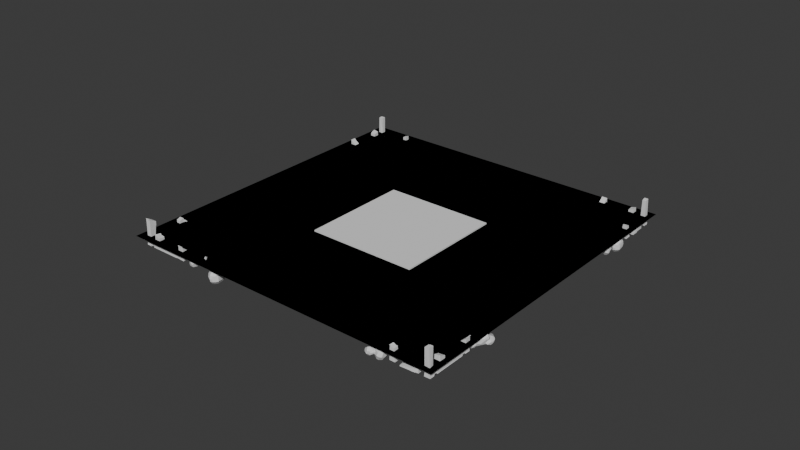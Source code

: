 # Source: everything.blend  (saved by Blender 4.4.32; exported with 4.5.12 LTS)
import bpy
from mathutils import Matrix  # noqa: F401  (used for matrix-valued properties, if any)

bpy.ops.wm.read_factory_settings(use_empty=True)
scene = bpy.context.scene
scene.name = 'Scene'

# ---- collections
col_props_visual = bpy.data.collections.new('props.visual'); scene.collection.children.link(col_props_visual)
col_ground_visual = bpy.data.collections.new('ground_visual'); scene.collection.children.link(col_ground_visual)
col_ground_collision = bpy.data.collections.new('ground_collision'); scene.collection.children.link(col_ground_collision)

# ---- node groups
ng_smooth_by_angle = bpy.data.node_groups.new('Smooth by Angle', 'GeometryNodeTree')
_s = ng_smooth_by_angle.interface.new_socket(name='Mesh', in_out='OUTPUT', socket_type='NodeSocketGeometry')
_s = ng_smooth_by_angle.interface.new_socket(name='Mesh', in_out='INPUT', socket_type='NodeSocketGeometry')
_s = ng_smooth_by_angle.interface.new_socket(name='Angle', in_out='INPUT', socket_type='NodeSocketFloat')
_s.subtype = 'ANGLE'
_s.default_value = 0.5236
_s.min_value = 0.0
_s.max_value = 3.142
_s.description = 'Maximum face angle for smooth edges'
_s = ng_smooth_by_angle.interface.new_socket(name='Ignore Sharpness', in_out='INPUT', socket_type='NodeSocketBool')
_s.force_non_field = True
ng_smooth_by_angle.description = 'Set the sharpness of mesh edges based on the angle between the neighboring faces'
ng_smooth_by_angle.is_modifier = True
_N = ng_smooth_by_angle.nodes; _L = ng_smooth_by_angle.links
n0 = _N.new('GeometryNodeSetShadeSmooth'); n0.name = 'Set Shade Smooth'; n0.location = (120, -80)
n0.domain = 'EDGE'
n1 = _N.new('GeometryNodeSetShadeSmooth'); n1.name = 'Set Shade Smooth.001'; n1.location = (300, -80)
n2 = _N.new('NodeGroupOutput'); n2.name = 'Group Output'; n2.location = (480, -80)
n3 = _N.new('GeometryNodeInputMeshEdgeAngle'); n3.name = 'Edge Angle'; n3.location = (-440, -240)
n4 = _N.new('NodeGroupInput'); n4.name = 'Group Input'; n4.location = (-80, -80)
n5 = _N.new('GeometryNodeInputEdgeSmooth'); n5.name = 'Is Edge Smooth'; n5.location = (-260, -120)
n6 = _N.new('GeometryNodeInputShadeSmooth'); n6.name = 'Is Shade Smooth'; n6.location = (-440, -397)
n7 = _N.new('FunctionNodeCompare'); n7.name = 'Compare'; n7.location = (-260, -260)
n7.operation = 'LESS_EQUAL'
n7.inputs[6].default_value = (0.0, 0.0, 0.0, 0.0)
n7.inputs[7].default_value = (0.0, 0.0, 0.0, 0.0)
n8 = _N.new('FunctionNodeBooleanMath'); n8.name = 'Boolean Math.001'; n8.location = (-80, -260)
n9 = _N.new('NodeGroupInput'); n9.name = 'Group Input.001'; n9.location = (-440, -329)
n10 = _N.new('NodeGroupInput'); n10.name = 'Group Input.002'; n10.location = (-259, -189)
n11 = _N.new('FunctionNodeBooleanMath'); n11.name = 'Boolean Math'; n11.location = (-80, -149)
n11.operation = 'OR'
n12 = _N.new('FunctionNodeBooleanMath'); n12.name = 'Boolean Math.002'; n12.location = (-260, -380)
n12.operation = 'OR'
n13 = _N.new('NodeGroupInput'); n13.name = 'Group Input.003'; n13.location = (-440, -460)
_L.new(n3.outputs[0], n7.inputs[0])
_L.new(n1.outputs[0], n2.inputs[0])
_L.new(n9.outputs[1], n7.inputs[1])
_L.new(n7.outputs[0], n8.inputs[0])
_L.new(n4.outputs[0], n0.inputs[0])
_L.new(n0.outputs[0], n1.inputs[0])
_L.new(n8.outputs[0], n0.inputs[2])
_L.new(n10.outputs[2], n11.inputs[1])
_L.new(n5.outputs[0], n11.inputs[0])
_L.new(n11.outputs[0], n0.inputs[1])
_L.new(n13.outputs[2], n12.inputs[1])
_L.new(n6.outputs[0], n12.inputs[0])
_L.new(n12.outputs[0], n8.inputs[1])
n2.is_active_output = True

# ---- world
world_world = bpy.data.worlds.new('World'); scene.world = world_world
world_world.use_nodes = True; world_world.node_tree.nodes.clear()
_N = world_world.node_tree.nodes; _L = world_world.node_tree.links
n0 = _N.new('ShaderNodeOutputWorld'); n0.name = 'World Output'; n0.location = (300, 300)
n1 = _N.new('ShaderNodeBackground'); n1.name = 'Background'; n1.location = (10, 300)
n1.inputs[0].default_value = (0.05088, 0.05088, 0.05088, 1.0)
_L.new(n1.outputs[0], n0.inputs[0])
n0.is_active_output = True
world_world.color = (0.05088, 0.05088, 0.05088)
world_world.sun_shadow_jitter_overblur = 0.0

# ---- meshes
me_cube_002 = bpy.data.meshes.new('Cube.002')
me_cube_002.from_pydata([(-1.0, -1.0, -1.0), (-1.0, -1.0, 1.0), (-1.107, 1.254, -1.075), (-1.107, 1.254, 0.9246), (1.0, -1.0, -1.0), (1.0, -1.0, 1.0), (0.8926, 1.254, -1.075), (0.8926, 1.254, 0.9246), (-1.062, 0.88, -0.392), (-1.062, 0.88, 0.9897), (-1.062, 2.262, -0.392), (-1.062, 2.262, 0.9897), (0.3201, 0.88, -0.392), (0.3201, 0.88, 0.9897), (0.3201, 2.262, -0.392), (0.3201, 2.262, 0.9897), (-0.6515, 2.005, -0.782), (-0.8993, 1.75, 0.6715), (-0.6515, 3.699, -0.782), (-0.5743, 3.785, 1.072), (1.043, 2.005, -0.782), (1.022, 1.993, 0.4893), (1.043, 3.699, -0.782), (1.022, 3.688, 0.4893), (12.9, -11.86, -1.039), (12.9, -11.86, 0.9701), (9.795, -11.31, -1.115), (9.795, -11.31, 0.8944), (13.37, -9.68, -1.039), (13.37, -9.68, 0.9701), (10.27, -9.128, -1.115), (10.27, -9.128, 0.8944), (10.32, -11.37, -0.4285), (10.32, -11.37, 0.9598), (8.43, -10.96, -0.4285), (8.43, -10.96, 0.9598), (10.64, -9.862, -0.4285), (10.64, -9.862, 0.9598), (8.757, -9.452, -0.4285), (8.757, -9.452, 0.9598), (8.878, -10.59, -0.7952), (9.167, -10.93, 0.6401), (6.565, -10.08, -0.7952), (6.466, -9.974, 1.042), (9.279, -8.741, -0.7952), (9.29, -8.768, 0.457), (6.966, -8.239, -0.7952), (6.977, -8.265, 0.457), (45.24, -19.2, -1.039), (45.24, -19.2, 0.9701), (42.14, -18.65, -1.115), (42.14, -18.65, 0.8944), (45.71, -17.02, -1.039), (45.71, -17.02, 0.9701), (42.61, -16.47, -1.115), (42.61, -16.47, 0.8944), (43.32, -19.65, -0.8444), (43.32, -19.65, 1.304), (40.01, -19.06, -0.9254), (40.01, -19.06, 1.223), (43.83, -17.33, -0.8444), (43.83, -17.33, 1.304), (40.51, -16.74, -0.9254), (40.51, -16.74, 1.223), (41.81, -18.18, -0.2423), (41.81, -18.18, 1.176), (39.62, -17.79, -0.2958), (39.62, -17.79, 1.123), (42.15, -16.64, -0.2423), (42.15, -16.64, 1.176), (39.96, -16.25, -0.2958), (39.96, -16.25, 1.123), (56.52, -6.673, -1.428), (56.52, -6.673, 0.8697), (52.97, -6.041, -1.514), (52.97, -6.041, 0.7831), (57.06, -4.183, -1.428), (57.06, -4.183, 0.8697), (53.51, -3.552, -1.514), (53.51, -3.552, 0.7831), (53.64, -8.298, 1.818), (55.8, -6.677, 1.767), (52.03, -6.407, 0.5389), (54.2, -4.786, 0.4878), (54.4, -9.385, 0.5961), (56.56, -7.764, 0.545), (52.79, -7.495, -0.6835), (54.95, -5.873, -0.7346), (54.64, -11.39, 0.3084), (55.9, -9.703, 1.587), (51.97, -9.826, 0.4918), (53.23, -8.142, 1.771), (55.32, -10.13, -0.8916), (56.57, -8.443, 0.3872), (52.64, -8.567, -0.7082), (53.9, -6.883, 0.5707), (63.69, 25.31, -0.46), (63.9, 26.26, 1.411), (60.6, 25.83, -0.5004), (60.81, 26.78, 1.37), (64.13, 27.33, -1.019), (64.34, 28.29, 0.8515), (61.04, 27.85, -1.06), (61.25, 28.81, 0.8111), (64.34, 26.81, 0.1346), (64.05, 24.66, -0.6031), (61.77, 27.52, -0.2589), (61.48, 25.36, -0.9965), (63.85, 26.07, 1.358), (63.56, 23.91, 0.62), (61.28, 26.78, 0.9642), (60.99, 24.62, 0.2265), (54.65, 37.03, 0.8903), (54.07, 36.05, 0.2075), (56.2, 36.75, 0.4758), (55.62, 35.77, -0.207), (54.47, 37.9, 0.3241), (53.88, 36.92, -0.3587), (56.02, 37.62, -0.09047), (55.43, 36.64, -0.7733), (54.65, 38.34, 1.776), (53.61, 36.09, 0.768), (55.63, 37.59, 0.04576), (54.6, 35.34, -0.9623), (52.92, 39.6, 1.243), (51.88, 37.35, 0.2349), (53.9, 38.85, -0.4873), (52.86, 36.6, -1.495), (53.17, 38.43, 1.023), (51.32, 36.47, 0.525), (55.2, 38.15, 0.1923), (53.34, 36.19, -0.3058), (51.98, 39.69, 0.1702), (50.13, 37.73, -0.3279), (54.01, 39.41, -0.6606), (52.15, 37.45, -1.159), (19.8, 43.69, -1.039), (19.8, 43.69, 0.9701), (16.7, 44.24, -1.115), (16.7, 44.24, 0.8944), (20.28, 45.87, -1.039), (20.28, 45.87, 0.9701), (17.17, 46.42, -1.115), (17.17, 46.42, 0.8944), (9.884, 37.32, -1.039), (9.884, 37.32, 0.9701), (7.498, 35.26, -1.115), (7.498, 35.26, 0.8944), (8.493, 39.06, -1.039), (8.493, 39.06, 0.9701), (6.107, 37.0, -1.115), (6.107, 37.0, 0.8944), (19.74, 45.11, 0.7569), (21.74, 45.45, 0.3208), (19.12, 44.36, -0.8158), (21.12, 44.7, -1.252), (20.16, 43.54, 1.107), (22.16, 43.89, 0.6707), (19.54, 42.8, -0.4658), (21.54, 43.14, -0.9019), (6.712, 35.75, 0.8439), (8.15, 36.01, 0.3833), (5.88, 36.33, -0.2281), (7.318, 36.58, -0.6887), (6.74, 34.55, 0.5437), (8.178, 34.81, 0.0831), (5.907, 35.12, -0.5283), (7.346, 35.38, -0.9889)], [], [(0, 1, 3, 2), (2, 3, 7, 6), (6, 7, 5, 4), (4, 5, 1, 0), (2, 6, 4, 0), (7, 3, 1, 5), (8, 9, 11, 10), (10, 11, 15, 14), (14, 15, 13, 12), (12, 13, 9, 8), (10, 14, 12, 8), (15, 11, 9, 13), (16, 17, 19, 18), (18, 19, 23, 22), (22, 23, 21, 20), (20, 21, 17, 16), (18, 22, 20, 16), (23, 19, 17, 21), (24, 25, 27, 26), (26, 27, 31, 30), (30, 31, 29, 28), (28, 29, 25, 24), (26, 30, 28, 24), (31, 27, 25, 29), (32, 33, 35, 34), (34, 35, 39, 38), (38, 39, 37, 36), (36, 37, 33, 32), (34, 38, 36, 32), (39, 35, 33, 37), (40, 41, 43, 42), (42, 43, 47, 46), (46, 47, 45, 44), (44, 45, 41, 40), (42, 46, 44, 40), (47, 43, 41, 45), (48, 49, 51, 50), (50, 51, 55, 54), (54, 55, 53, 52), (52, 53, 49, 48), (50, 54, 52, 48), (55, 51, 49, 53), (56, 57, 59, 58), (58, 59, 63, 62), (62, 63, 61, 60), (60, 61, 57, 56), (58, 62, 60, 56), (63, 59, 57, 61), (64, 65, 67, 66), (66, 67, 71, 70), (70, 71, 69, 68), (68, 69, 65, 64), (66, 70, 68, 64), (71, 67, 65, 69), (72, 73, 75, 74), (74, 75, 79, 78), (78, 79, 77, 76), (76, 77, 73, 72), (74, 78, 76, 72), (79, 75, 73, 77), (80, 81, 83, 82), (82, 83, 87, 86), (86, 87, 85, 84), (84, 85, 81, 80), (82, 86, 84, 80), (87, 83, 81, 85), (88, 89, 91, 90), (90, 91, 95, 94), (94, 95, 93, 92), (92, 93, 89, 88), (90, 94, 92, 88), (95, 91, 89, 93), (96, 97, 99, 98), (98, 99, 103, 102), (102, 103, 101, 100), (100, 101, 97, 96), (98, 102, 100, 96), (103, 99, 97, 101), (104, 105, 107, 106), (106, 107, 111, 110), (110, 111, 109, 108), (108, 109, 105, 104), (106, 110, 108, 104), (111, 107, 105, 109), (112, 113, 115, 114), (114, 115, 119, 118), (118, 119, 117, 116), (116, 117, 113, 112), (114, 118, 116, 112), (119, 115, 113, 117), (120, 121, 123, 122), (122, 123, 127, 126), (126, 127, 125, 124), (124, 125, 121, 120), (122, 126, 124, 120), (127, 123, 121, 125), (128, 129, 131, 130), (130, 131, 135, 134), (134, 135, 133, 132), (132, 133, 129, 128), (130, 134, 132, 128), (135, 131, 129, 133), (136, 137, 139, 138), (138, 139, 143, 142), (142, 143, 141, 140), (140, 141, 137, 136), (138, 142, 140, 136), (143, 139, 137, 141), (144, 145, 147, 146), (146, 147, 151, 150), (150, 151, 149, 148), (148, 149, 145, 144), (146, 150, 148, 144), (151, 147, 145, 149), (152, 153, 155, 154), (154, 155, 159, 158), (158, 159, 157, 156), (156, 157, 153, 152), (154, 158, 156, 152), (159, 155, 153, 157), (160, 161, 163, 162), (162, 163, 167, 166), (166, 167, 165, 164), (164, 165, 161, 160), (162, 166, 164, 160), (167, 163, 161, 165)])
me_cube_002.polygons.foreach_set('use_smooth', [True] * 126)
_uv = me_cube_002.uv_layers.new(name='UVMap')
_uv.uv.foreach_set('vector', [0.375, 0.0, 0.625, 0.0, 0.625, 0.25, 0.375, 0.25, 0.375, 0.25, 0.625, 0.25, 0.625, 0.5, 0.375, 0.5, 0.375, 0.5, 0.625, 0.5, 0.625, 0.75, 0.375, 0.75, 0.375, 0.75, 0.625, 0.75, 0.625, 1.0, 0.375, 1.0, 0.125, 0.5, 0.375, 0.5, 0.375, 0.75, 0.125, 0.75, 0.625, 0.5, 0.875, 0.5, 0.875, 0.75, 0.625, 0.75, 0.375, 0.0, 0.625, 0.0, 0.625, 0.25, 0.375, 0.25, 0.375, 0.25, 0.625, 0.25, 0.625, 0.5, 0.375, 0.5, 0.375, 0.5, 0.625, 0.5, 0.625, 0.75, 0.375, 0.75, 0.375, 0.75, 0.625, 0.75, 0.625, 1.0, 0.375, 1.0, 0.125, 0.5, 0.375, 0.5, 0.375, 0.75, 0.125, 0.75, 0.625, 0.5, 0.875, 0.5, 0.875, 0.75, 0.625, 0.75, 0.375, 0.0, 0.625, 0.0, 0.625, 0.25, 0.375, 0.25, 0.375, 0.25, 0.625, 0.25, 0.625, 0.5, 0.375, 0.5, 0.375, 0.5, 0.625, 0.5, 0.625, 0.75, 0.375, 0.75, 0.375, 0.75, 0.625, 0.75, 0.625, 1.0, 0.375, 1.0, 0.125, 0.5, 0.375, 0.5, 0.375, 0.75, 0.125, 0.75, 0.625, 0.5, 0.875, 0.5, 0.875, 0.75, 0.625, 0.75, 0.375, 0.0, 0.625, 0.0, 0.625, 0.25, 0.375, 0.25, 0.375, 0.25, 0.625, 0.25, 0.625, 0.5, 0.375, 0.5, 0.375, 0.5, 0.625, 0.5, 0.625, 0.75, 0.375, 0.75, 0.375, 0.75, 0.625, 0.75, 0.625, 1.0, 0.375, 1.0, 0.125, 0.5, 0.375, 0.5, 0.375, 0.75, 0.125, 0.75, 0.625, 0.5, 0.875, 0.5, 0.875, 0.75, 0.625, 0.75, 0.375, 0.0, 0.625, 0.0, 0.625, 0.25, 0.375, 0.25, 0.375, 0.25, 0.625, 0.25, 0.625, 0.5, 0.375, 0.5, 0.375, 0.5, 0.625, 0.5, 0.625, 0.75, 0.375, 0.75, 0.375, 0.75, 0.625, 0.75, 0.625, 1.0, 0.375, 1.0, 0.125, 0.5, 0.375, 0.5, 0.375, 0.75, 0.125, 0.75, 0.625, 0.5, 0.875, 0.5, 0.875, 0.75, 0.625, 0.75, 0.375, 0.0, 0.625, 0.0, 0.625, 0.25, 0.375, 0.25, 0.375, 0.25, 0.625, 0.25, 0.625, 0.5, 0.375, 0.5, 0.375, 0.5, 0.625, 0.5, 0.625, 0.75, 0.375, 0.75, 0.375, 0.75, 0.625, 0.75, 0.625, 1.0, 0.375, 1.0, 0.125, 0.5, 0.375, 0.5, 0.375, 0.75, 0.125, 0.75, 0.625, 0.5, 0.875, 0.5, 0.875, 0.75, 0.625, 0.75, 0.375, 0.0, 0.625, 0.0, 0.625, 0.25, 0.375, 0.25, 0.375, 0.25, 0.625, 0.25, 0.625, 0.5, 0.375, 0.5, 0.375, 0.5, 0.625, 0.5, 0.625, 0.75, 0.375, 0.75, 0.375, 0.75, 0.625, 0.75, 0.625, 1.0, 0.375, 1.0, 0.125, 0.5, 0.375, 0.5, 0.375, 0.75, 0.125, 0.75, 0.625, 0.5, 0.875, 0.5, 0.875, 0.75, 0.625, 0.75, 0.375, 0.0, 0.625, 0.0, 0.625, 0.25, 0.375, 0.25, 0.375, 0.25, 0.625, 0.25, 0.625, 0.5, 0.375, 0.5, 0.375, 0.5, 0.625, 0.5, 0.625, 0.75, 0.375, 0.75, 0.375, 0.75, 0.625, 0.75, 0.625, 1.0, 0.375, 1.0, 0.125, 0.5, 0.375, 0.5, 0.375, 0.75, 0.125, 0.75, 0.625, 0.5, 0.875, 0.5, 0.875, 0.75, 0.625, 0.75, 0.375, 0.0, 0.625, 0.0, 0.625, 0.25, 0.375, 0.25, 0.375, 0.25, 0.625, 0.25, 0.625, 0.5, 0.375, 0.5, 0.375, 0.5, 0.625, 0.5, 0.625, 0.75, 0.375, 0.75, 0.375, 0.75, 0.625, 0.75, 0.625, 1.0, 0.375, 1.0, 0.125, 0.5, 0.375, 0.5, 0.375, 0.75, 0.125, 0.75, 0.625, 0.5, 0.875, 0.5, 0.875, 0.75, 0.625, 0.75, 0.375, 0.0, 0.625, 0.0, 0.625, 0.25, 0.375, 0.25, 0.375, 0.25, 0.625, 0.25, 0.625, 0.5, 0.375, 0.5, 0.375, 0.5, 0.625, 0.5, 0.625, 0.75, 0.375, 0.75, 0.375, 0.75, 0.625, 0.75, 0.625, 1.0, 0.375, 1.0, 0.125, 0.5, 0.375, 0.5, 0.375, 0.75, 0.125, 0.75, 0.625, 0.5, 0.875, 0.5, 0.875, 0.75, 0.625, 0.75, 0.375, 0.0, 0.625, 0.0, 0.625, 0.25, 0.375, 0.25, 0.375, 0.25, 0.625, 0.25, 0.625, 0.5, 0.375, 0.5, 0.375, 0.5, 0.625, 0.5, 0.625, 0.75, 0.375, 0.75, 0.375, 0.75, 0.625, 0.75, 0.625, 1.0, 0.375, 1.0, 0.125, 0.5, 0.375, 0.5, 0.375, 0.75, 0.125, 0.75, 0.625, 0.5, 0.875, 0.5, 0.875, 0.75, 0.625, 0.75, 0.375, 0.0, 0.625, 0.0, 0.625, 0.25, 0.375, 0.25, 0.375, 0.25, 0.625, 0.25, 0.625, 0.5, 0.375, 0.5, 0.375, 0.5, 0.625, 0.5, 0.625, 0.75, 0.375, 0.75, 0.375, 0.75, 0.625, 0.75, 0.625, 1.0, 0.375, 1.0, 0.125, 0.5, 0.375, 0.5, 0.375, 0.75, 0.125, 0.75, 0.625, 0.5, 0.875, 0.5, 0.875, 0.75, 0.625, 0.75, 0.375, 0.0, 0.625, 0.0, 0.625, 0.25, 0.375, 0.25, 0.375, 0.25, 0.625, 0.25, 0.625, 0.5, 0.375, 0.5, 0.375, 0.5, 0.625, 0.5, 0.625, 0.75, 0.375, 0.75, 0.375, 0.75, 0.625, 0.75, 0.625, 1.0, 0.375, 1.0, 0.125, 0.5, 0.375, 0.5, 0.375, 0.75, 0.125, 0.75, 0.625, 0.5, 0.875, 0.5, 0.875, 0.75, 0.625, 0.75, 0.375, 0.0, 0.625, 0.0, 0.625, 0.25, 0.375, 0.25, 0.375, 0.25, 0.625, 0.25, 0.625, 0.5, 0.375, 0.5, 0.375, 0.5, 0.625, 0.5, 0.625, 0.75, 0.375, 0.75, 0.375, 0.75, 0.625, 0.75, 0.625, 1.0, 0.375, 1.0, 0.125, 0.5, 0.375, 0.5, 0.375, 0.75, 0.125, 0.75, 0.625, 0.5, 0.875, 0.5, 0.875, 0.75, 0.625, 0.75, 0.375, 0.0, 0.625, 0.0, 0.625, 0.25, 0.375, 0.25, 0.375, 0.25, 0.625, 0.25, 0.625, 0.5, 0.375, 0.5, 0.375, 0.5, 0.625, 0.5, 0.625, 0.75, 0.375, 0.75, 0.375, 0.75, 0.625, 0.75, 0.625, 1.0, 0.375, 1.0, 0.125, 0.5, 0.375, 0.5, 0.375, 0.75, 0.125, 0.75, 0.625, 0.5, 0.875, 0.5, 0.875, 0.75, 0.625, 0.75, 0.375, 0.0, 0.625, 0.0, 0.625, 0.25, 0.375, 0.25, 0.375, 0.25, 0.625, 0.25, 0.625, 0.5, 0.375, 0.5, 0.375, 0.5, 0.625, 0.5, 0.625, 0.75, 0.375, 0.75, 0.375, 0.75, 0.625, 0.75, 0.625, 1.0, 0.375, 1.0, 0.125, 0.5, 0.375, 0.5, 0.375, 0.75, 0.125, 0.75, 0.625, 0.5, 0.875, 0.5, 0.875, 0.75, 0.625, 0.75, 0.375, 0.0, 0.625, 0.0, 0.625, 0.25, 0.375, 0.25, 0.375, 0.25, 0.625, 0.25, 0.625, 0.5, 0.375, 0.5, 0.375, 0.5, 0.625, 0.5, 0.625, 0.75, 0.375, 0.75, 0.375, 0.75, 0.625, 0.75, 0.625, 1.0, 0.375, 1.0, 0.125, 0.5, 0.375, 0.5, 0.375, 0.75, 0.125, 0.75, 0.625, 0.5, 0.875, 0.5, 0.875, 0.75, 0.625, 0.75, 0.375, 0.0, 0.625, 0.0, 0.625, 0.25, 0.375, 0.25, 0.375, 0.25, 0.625, 0.25, 0.625, 0.5, 0.375, 0.5, 0.375, 0.5, 0.625, 0.5, 0.625, 0.75, 0.375, 0.75, 0.375, 0.75, 0.625, 0.75, 0.625, 1.0, 0.375, 1.0, 0.125, 0.5, 0.375, 0.5, 0.375, 0.75, 0.125, 0.75, 0.625, 0.5, 0.875, 0.5, 0.875, 0.75, 0.625, 0.75, 0.375, 0.0, 0.625, 0.0, 0.625, 0.25, 0.375, 0.25, 0.375, 0.25, 0.625, 0.25, 0.625, 0.5, 0.375, 0.5, 0.375, 0.5, 0.625, 0.5, 0.625, 0.75, 0.375, 0.75, 0.375, 0.75, 0.625, 0.75, 0.625, 1.0, 0.375, 1.0, 0.125, 0.5, 0.375, 0.5, 0.375, 0.75, 0.125, 0.75, 0.625, 0.5, 0.875, 0.5, 0.875, 0.75, 0.625, 0.75, 0.375, 0.0, 0.625, 0.0, 0.625, 0.25, 0.375, 0.25, 0.375, 0.25, 0.625, 0.25, 0.625, 0.5, 0.375, 0.5, 0.375, 0.5, 0.625, 0.5, 0.625, 0.75, 0.375, 0.75, 0.375, 0.75, 0.625, 0.75, 0.625, 1.0, 0.375, 1.0, 0.125, 0.5, 0.375, 0.5, 0.375, 0.75, 0.125, 0.75, 0.625, 0.5, 0.875, 0.5, 0.875, 0.75, 0.625, 0.75, 0.375, 0.0, 0.625, 0.0, 0.625, 0.25, 0.375, 0.25, 0.375, 0.25, 0.625, 0.25, 0.625, 0.5, 0.375, 0.5, 0.375, 0.5, 0.625, 0.5, 0.625, 0.75, 0.375, 0.75, 0.375, 0.75, 0.625, 0.75, 0.625, 1.0, 0.375, 1.0, 0.125, 0.5, 0.375, 0.5, 0.375, 0.75, 0.125, 0.75, 0.625, 0.5, 0.875, 0.5, 0.875, 0.75, 0.625, 0.75])
me_cube_002.update()
me_003 = bpy.data.meshes.new('立方体.003')
me_003.from_pydata([(-1.0, -1.0, -1.0), (-1.0, -1.0, -0.175), (-1.0, 1.0, -1.0), (-1.0, 1.0, -0.175), (1.0, -1.0, -1.0), (1.0, -1.0, -0.298), (1.0, 1.0, -1.0), (1.0, 1.0, -0.298), (-0.8435, -0.8432, -0.1846), (-0.8435, 0.8432, -0.1846), (0.8435, 0.8432, -0.2884), (0.8435, -0.8432, -0.2884), (-1.0, -1.0, -0.175), (-1.0, 1.0, -0.175), (1.0, 1.0, -0.298), (1.0, -1.0, -0.298), (-0.8435, -0.8432, -0.1846), (-0.8435, 0.8432, -0.1846), (0.8435, 0.8432, -0.2884), (0.8435, -0.8432, -0.2884), (-0.6929, -0.8432, 2.7), (-0.6929, 0.8432, 2.7), (0.994, 0.8432, 3.263), (0.994, -0.8432, 3.263), (-10.31, -13.19, -1.0), (-10.31, -13.19, 3.478), (-10.31, -11.19, -1.0), (-10.31, -11.19, 3.478), (-8.309, -13.19, -1.0), (-8.309, -13.19, 1.807), (-8.309, -11.19, -1.0), (-8.309, -11.19, 1.807), (-10.31, -10.57, -1.0), (-10.31, -10.57, 0.6249), (-10.31, -1.602, -1.0), (-10.31, -1.602, 0.6249), (-8.309, -10.57, -1.0), (-8.309, -10.57, 0.5019), (-8.309, -1.602, -1.0), (-8.309, -1.602, 0.5019), (-10.31, -1.0, -1.0), (-10.31, -1.0, -0.175), (-10.31, 1.0, -1.0), (-10.31, 1.0, -0.175), (-8.309, -1.0, -1.0), (-8.309, -1.0, -0.298), (-8.309, 1.0, -1.0), (-8.309, 1.0, -0.298), (-10.15, -0.8432, -0.1846), (-10.15, 0.8432, -0.1846), (-8.465, 0.8432, -0.2884), (-8.465, -0.8432, -0.2884), (-10.31, -1.0, -0.175), (-10.31, 1.0, -0.175), (-8.309, 1.0, -0.298), (-8.309, -1.0, -0.298), (-10.15, -0.8432, -0.1846), (-10.15, 0.8432, -0.1846), (-8.465, 0.8432, -0.2884), (-8.465, -0.8432, -0.2884), (-10.0, -0.8432, 6.756), (-10.0, 0.8432, 6.756), (-8.315, 0.8432, 6.653), (-8.315, -0.8432, 6.653), (-10.31, -4.479, 0.5019), (-10.31, -4.479, 2.72), (-10.31, -2.479, 0.5019), (-10.31, -2.479, 3.432), (-8.309, -4.479, 0.5019), (-8.309, -4.479, 2.597), (-8.309, -2.479, 0.5019), (-8.309, -2.479, 3.309), (-2.007, -0.5912, -1.0), (-2.007, -0.5912, -0.08056), (-7.182, -1.015, -1.0), (-7.182, -1.015, 0.7179), (-2.101, 1.407, -1.0), (-2.101, 1.407, -0.2036), (-7.276, 0.9827, -1.0), (-7.276, 0.9827, 0.5949), (-7.813, -80.68, -0.9192), (-7.813, -80.68, -0.09414), (-9.813, -80.68, -0.9192), (-9.813, -80.68, -0.09414), (-7.813, -78.68, -0.9192), (-7.813, -78.68, -0.2172), (-9.813, -78.68, -0.9192), (-9.813, -78.68, -0.2172), (-7.97, -80.53, -0.1038), (-9.656, -80.53, -0.1038), (-9.656, -78.84, -0.2075), (-7.97, -78.84, -0.2075), (-7.813, -80.68, -0.09414), (-9.813, -80.68, -0.09414), (-9.813, -78.68, -0.2172), (-7.813, -78.68, -0.2172), (-7.97, -80.53, -0.1038), (-9.656, -80.53, -0.1038), (-9.656, -78.84, -0.2075), (-7.97, -78.84, -0.2075), (-7.97, -80.38, 2.781), (-9.656, -80.38, 2.781), (-9.656, -78.69, 3.344), (-7.97, -78.69, 3.344), (4.375, -89.99, -0.9192), (4.375, -89.99, 3.559), (2.375, -89.99, -0.9192), (2.375, -89.99, 3.559), (4.375, -87.99, -0.9192), (4.375, -87.99, 1.888), (2.375, -87.99, -0.9192), (2.375, -87.99, 1.888), (1.762, -89.99, -0.9192), (1.762, -89.99, 0.7058), (-7.211, -89.99, -0.9192), (-7.211, -89.99, 0.7058), (1.762, -87.99, -0.9192), (1.762, -87.99, 0.5827), (-7.211, -87.99, -0.9192), (-7.211, -87.99, 0.5827), (-7.813, -89.99, -0.9192), (-7.813, -89.99, -0.09414), (-9.813, -89.99, -0.9192), (-9.813, -89.99, -0.09414), (-7.813, -87.99, -0.9192), (-7.813, -87.99, -0.2172), (-9.813, -87.99, -0.9192), (-9.813, -87.99, -0.2172), (-7.97, -89.83, -0.1038), (-9.656, -89.83, -0.1038), (-9.656, -88.15, -0.2075), (-7.97, -88.15, -0.2075), (-7.813, -89.99, -0.09414), (-9.813, -89.99, -0.09414), (-9.813, -87.99, -0.2172), (-7.813, -87.99, -0.2172), (-7.97, -89.83, -0.1038), (-9.656, -89.83, -0.1038), (-9.656, -88.15, -0.2075), (-7.97, -88.15, -0.2075), (-7.97, -89.68, 6.837), (-9.656, -89.68, 6.837), (-9.656, -88.0, 6.733), (-7.97, -88.0, 6.733), (-4.333, -89.99, 0.5827), (-4.333, -89.99, 2.801), (-6.333, -89.99, 0.5827), (-6.333, -89.99, 3.513), (-4.333, -87.99, 0.5827), (-4.333, -87.99, 2.678), (-6.333, -87.99, 0.5827), (-6.333, -87.99, 3.39), (-8.222, -81.69, -0.9192), (-8.222, -81.69, 0.0002607), (-7.798, -86.86, -0.9192), (-7.798, -86.86, 0.7987), (-10.22, -81.78, -0.9192), (-10.22, -81.78, -0.1228), (-9.795, -86.96, -0.9192), (-9.795, -86.96, 0.6757), (71.31, -88.14, -1.0), (71.31, -88.14, -0.175), (71.31, -90.14, -1.0), (71.31, -90.14, -0.175), (69.31, -88.14, -1.0), (69.31, -88.14, -0.298), (69.31, -90.14, -1.0), (69.31, -90.14, -0.298), (71.15, -88.29, -0.1846), (71.15, -89.98, -0.1846), (69.47, -89.98, -0.2884), (69.47, -88.29, -0.2884), (71.31, -88.14, -0.175), (71.31, -90.14, -0.175), (69.31, -90.14, -0.298), (69.31, -88.14, -0.298), (71.15, -88.29, -0.1846), (71.15, -89.98, -0.1846), (69.47, -89.98, -0.2884), (69.47, -88.29, -0.2884), (71.0, -88.29, 2.7), (71.0, -89.98, 2.7), (69.32, -89.98, 3.263), (69.32, -88.29, 3.263), (80.62, -75.95, -1.0), (80.62, -75.95, 3.478), (80.62, -77.95, -1.0), (80.62, -77.95, 3.478), (78.62, -75.95, -1.0), (78.62, -75.95, 1.807), (78.62, -77.95, -1.0), (78.62, -77.95, 1.807), (80.62, -78.56, -1.0), (80.62, -78.56, 0.6249), (80.62, -87.54, -1.0), (80.62, -87.54, 0.6249), (78.62, -78.56, -1.0), (78.62, -78.56, 0.5019), (78.62, -87.54, -1.0), (78.62, -87.54, 0.5019), (80.62, -88.14, -1.0), (80.62, -88.14, -0.175), (80.62, -90.14, -1.0), (80.62, -90.14, -0.175), (78.62, -88.14, -1.0), (78.62, -88.14, -0.298), (78.62, -90.14, -1.0), (78.62, -90.14, -0.298), (80.46, -88.29, -0.1846), (80.46, -89.98, -0.1846), (78.77, -89.98, -0.2884), (78.77, -88.29, -0.2884), (80.62, -88.14, -0.175), (80.62, -90.14, -0.175), (78.62, -90.14, -0.298), (78.62, -88.14, -0.298), (80.46, -88.29, -0.1846), (80.46, -89.98, -0.1846), (78.77, -89.98, -0.2884), (78.77, -88.29, -0.2884), (80.31, -88.29, 6.756), (80.31, -89.98, 6.756), (77.8, -89.98, 5.517), (77.8, -88.29, 5.517), (80.62, -84.66, 0.5019), (80.62, -84.66, 2.72), (80.62, -86.66, 0.5019), (80.62, -86.66, 3.432), (78.62, -84.66, 0.5019), (78.62, -84.66, 2.597), (78.62, -86.66, 0.5019), (78.62, -86.66, 3.309), (72.32, -88.55, -1.0), (72.32, -88.55, -0.08056), (77.49, -88.12, -1.0), (77.49, -88.12, 0.7179), (72.41, -90.54, -1.0), (72.41, -90.54, -0.2036), (77.59, -90.12, -1.0), (77.59, -90.12, 0.5949), (79.03, -8.345, -1.0), (79.03, -8.345, -0.175), (81.03, -8.345, -1.0), (81.03, -8.345, -0.175), (79.03, -10.34, -1.0), (79.03, -10.34, -0.298), (81.03, -10.34, -1.0), (81.03, -10.34, -0.298), (79.18, -8.501, -0.1846), (80.87, -8.501, -0.1846), (80.87, -10.19, -0.2884), (79.18, -10.19, -0.2884), (79.03, -8.345, -0.175), (81.03, -8.345, -0.175), (81.03, -10.34, -0.298), (79.03, -10.34, -0.298), (79.18, -8.501, -0.1846), (80.87, -8.501, -0.1846), (80.87, -10.19, -0.2884), (79.18, -10.19, -0.2884), (79.18, -8.652, 2.7), (80.87, -8.652, 2.7), (80.87, -10.34, 3.263), (79.18, -10.34, 3.263), (66.84, 0.9637, -1.0), (66.84, 0.9637, 3.478), (68.84, 0.9637, -1.0), (68.84, 0.9637, 3.478), (66.84, -1.036, -1.0), (66.84, -1.036, 1.807), (68.84, -1.036, -1.0), (68.84, -1.036, 1.807), (69.45, 0.9637, -1.0), (69.45, 0.9637, 0.6249), (78.43, 0.9637, -1.0), (78.43, 0.9637, 0.6249), (69.45, -1.036, -1.0), (69.45, -1.036, 0.5019), (78.43, -1.036, -1.0), (78.43, -1.036, 0.5019), (79.03, 0.9637, -1.0), (79.03, 0.9637, -0.175), (81.03, 0.9637, -1.0), (81.03, 0.9637, -0.175), (79.03, -1.036, -1.0), (79.03, -1.036, -0.298), (81.03, -1.036, -1.0), (81.03, -1.036, -0.298), (79.18, 0.8071, -0.1846), (80.87, 0.8071, -0.1846), (80.87, -0.8798, -0.2884), (79.18, -0.8798, -0.2884), (79.03, 0.9637, -0.175), (81.03, 0.9637, -0.175), (81.03, -1.036, -0.298), (79.03, -1.036, -0.298), (79.18, 0.8071, -0.1846), (80.87, 0.8071, -0.1846), (80.87, -0.8798, -0.2884), (79.18, -0.8798, -0.2884), (79.18, 0.6566, 6.756), (80.87, 0.6566, 6.756), (80.87, -1.03, 6.653), (79.18, -1.03, 6.653), (75.55, 0.9637, 0.5019), (75.55, 0.9637, 2.72), (77.55, 0.9637, 0.5019), (77.55, 0.9637, 3.432), (75.55, -1.036, 0.5019), (75.55, -1.036, 2.597), (77.55, -1.036, 0.5019), (77.55, -1.036, 3.309), (79.44, -7.338, -1.0), (79.44, -7.338, -0.08056), (79.01, -2.163, -1.0), (79.01, -2.163, 0.7179), (81.43, -7.244, -1.0), (81.43, -7.244, -0.2036), (81.01, -2.069, -1.0), (81.01, -2.069, 0.5949), (67.68, -88.55, -1.0), (68.31, -87.94, 1.854), (68.63, -88.12, -1.0), (69.26, -87.52, 2.653), (67.78, -90.54, -1.0), (68.41, -89.94, 1.731), (68.72, -90.12, -1.0), (69.35, -89.51, 2.53)], [], [(0, 1, 3, 2), (2, 3, 7, 6), (6, 7, 5, 4), (4, 5, 1, 0), (2, 6, 4, 0), (5, 7, 14, 15), (11, 10, 22, 23), (3, 1, 12, 13), (1, 5, 15, 12), (7, 3, 13, 14), (16, 17, 13, 12), (17, 18, 14, 13), (18, 19, 15, 14), (19, 16, 12, 15), (8, 9, 17, 16), (9, 10, 18, 17), (10, 11, 19, 18), (11, 8, 16, 19), (22, 21, 20, 23), (9, 8, 20, 21), (8, 11, 23, 20), (10, 9, 21, 22), (24, 25, 27, 26), (26, 27, 31, 30), (30, 31, 29, 28), (28, 29, 25, 24), (26, 30, 28, 24), (31, 27, 25, 29), (32, 33, 35, 34), (34, 35, 39, 38), (38, 39, 37, 36), (36, 37, 33, 32), (34, 38, 36, 32), (39, 35, 33, 37), (40, 41, 43, 42), (42, 43, 47, 46), (46, 47, 45, 44), (44, 45, 41, 40), (42, 46, 44, 40), (45, 47, 54, 55), (51, 50, 62, 63), (43, 41, 52, 53), (41, 45, 55, 52), (47, 43, 53, 54), (56, 57, 53, 52), (57, 58, 54, 53), (58, 59, 55, 54), (59, 56, 52, 55), (48, 49, 57, 56), (49, 50, 58, 57), (50, 51, 59, 58), (51, 48, 56, 59), (62, 61, 60, 63), (49, 48, 60, 61), (48, 51, 63, 60), (50, 49, 61, 62), (64, 65, 67, 66), (66, 67, 71, 70), (70, 71, 69, 68), (68, 69, 65, 64), (66, 70, 68, 64), (71, 67, 65, 69), (72, 73, 75, 74), (74, 75, 79, 78), (78, 79, 77, 76), (76, 77, 73, 72), (74, 78, 76, 72), (79, 75, 73, 77), (80, 81, 83, 82), (82, 83, 87, 86), (86, 87, 85, 84), (84, 85, 81, 80), (82, 86, 84, 80), (85, 87, 94, 95), (91, 90, 102, 103), (83, 81, 92, 93), (81, 85, 95, 92), (87, 83, 93, 94), (96, 97, 93, 92), (97, 98, 94, 93), (98, 99, 95, 94), (99, 96, 92, 95), (88, 89, 97, 96), (89, 90, 98, 97), (90, 91, 99, 98), (91, 88, 96, 99), (102, 101, 100, 103), (89, 88, 100, 101), (88, 91, 103, 100), (90, 89, 101, 102), (104, 105, 107, 106), (106, 107, 111, 110), (110, 111, 109, 108), (108, 109, 105, 104), (106, 110, 108, 104), (111, 107, 105, 109), (112, 113, 115, 114), (114, 115, 119, 118), (118, 119, 117, 116), (116, 117, 113, 112), (114, 118, 116, 112), (119, 115, 113, 117), (120, 121, 123, 122), (122, 123, 127, 126), (126, 127, 125, 124), (124, 125, 121, 120), (122, 126, 124, 120), (125, 127, 134, 135), (131, 130, 142, 143), (123, 121, 132, 133), (121, 125, 135, 132), (127, 123, 133, 134), (136, 137, 133, 132), (137, 138, 134, 133), (138, 139, 135, 134), (139, 136, 132, 135), (128, 129, 137, 136), (129, 130, 138, 137), (130, 131, 139, 138), (131, 128, 136, 139), (142, 141, 140, 143), (129, 128, 140, 141), (128, 131, 143, 140), (130, 129, 141, 142), (144, 145, 147, 146), (146, 147, 151, 150), (150, 151, 149, 148), (148, 149, 145, 144), (146, 150, 148, 144), (151, 147, 145, 149), (152, 153, 155, 154), (154, 155, 159, 158), (158, 159, 157, 156), (156, 157, 153, 152), (154, 158, 156, 152), (159, 155, 153, 157), (160, 161, 163, 162), (162, 163, 167, 166), (166, 167, 165, 164), (164, 165, 161, 160), (162, 166, 164, 160), (165, 167, 174, 175), (171, 170, 182, 183), (163, 161, 172, 173), (161, 165, 175, 172), (167, 163, 173, 174), (176, 177, 173, 172), (177, 178, 174, 173), (178, 179, 175, 174), (179, 176, 172, 175), (168, 169, 177, 176), (169, 170, 178, 177), (170, 171, 179, 178), (171, 168, 176, 179), (182, 181, 180, 183), (169, 168, 180, 181), (168, 171, 183, 180), (170, 169, 181, 182), (184, 185, 187, 186), (186, 187, 191, 190), (190, 191, 189, 188), (188, 189, 185, 184), (186, 190, 188, 184), (191, 187, 185, 189), (192, 193, 195, 194), (194, 195, 199, 198), (198, 199, 197, 196), (196, 197, 193, 192), (194, 198, 196, 192), (199, 195, 193, 197), (200, 201, 203, 202), (202, 203, 207, 206), (206, 207, 205, 204), (204, 205, 201, 200), (202, 206, 204, 200), (205, 207, 214, 215), (211, 210, 222, 223), (203, 201, 212, 213), (201, 205, 215, 212), (207, 203, 213, 214), (216, 217, 213, 212), (217, 218, 214, 213), (218, 219, 215, 214), (219, 216, 212, 215), (208, 209, 217, 216), (209, 210, 218, 217), (210, 211, 219, 218), (211, 208, 216, 219), (222, 221, 220, 223), (209, 208, 220, 221), (208, 211, 223, 220), (210, 209, 221, 222), (224, 225, 227, 226), (226, 227, 231, 230), (230, 231, 229, 228), (228, 229, 225, 224), (226, 230, 228, 224), (231, 227, 225, 229), (232, 233, 235, 234), (234, 235, 239, 238), (238, 239, 237, 236), (236, 237, 233, 232), (234, 238, 236, 232), (239, 235, 233, 237), (240, 241, 243, 242), (242, 243, 247, 246), (246, 247, 245, 244), (244, 245, 241, 240), (242, 246, 244, 240), (245, 247, 254, 255), (251, 250, 262, 263), (243, 241, 252, 253), (241, 245, 255, 252), (247, 243, 253, 254), (256, 257, 253, 252), (257, 258, 254, 253), (258, 259, 255, 254), (259, 256, 252, 255), (248, 249, 257, 256), (249, 250, 258, 257), (250, 251, 259, 258), (251, 248, 256, 259), (262, 261, 260, 263), (249, 248, 260, 261), (248, 251, 263, 260), (250, 249, 261, 262), (264, 265, 267, 266), (266, 267, 271, 270), (270, 271, 269, 268), (268, 269, 265, 264), (266, 270, 268, 264), (271, 267, 265, 269), (272, 273, 275, 274), (274, 275, 279, 278), (278, 279, 277, 276), (276, 277, 273, 272), (274, 278, 276, 272), (279, 275, 273, 277), (280, 281, 283, 282), (282, 283, 287, 286), (286, 287, 285, 284), (284, 285, 281, 280), (282, 286, 284, 280), (285, 287, 294, 295), (291, 290, 302, 303), (283, 281, 292, 293), (281, 285, 295, 292), (287, 283, 293, 294), (296, 297, 293, 292), (297, 298, 294, 293), (298, 299, 295, 294), (299, 296, 292, 295), (288, 289, 297, 296), (289, 290, 298, 297), (290, 291, 299, 298), (291, 288, 296, 299), (302, 301, 300, 303), (289, 288, 300, 301), (288, 291, 303, 300), (290, 289, 301, 302), (304, 305, 307, 306), (306, 307, 311, 310), (310, 311, 309, 308), (308, 309, 305, 304), (306, 310, 308, 304), (311, 307, 305, 309), (312, 313, 315, 314), (314, 315, 319, 318), (318, 319, 317, 316), (316, 317, 313, 312), (314, 318, 316, 312), (319, 315, 313, 317), (320, 321, 323, 322), (322, 323, 327, 326), (326, 327, 325, 324), (324, 325, 321, 320), (322, 326, 324, 320), (327, 323, 321, 325)])
_uv = me_003.uv_layers.new(name='UV贴图')
_uv.uv.foreach_set('vector', [0.375, 0.0, 0.625, 0.0, 0.625, 0.25, 0.375, 0.25, 0.375, 0.25, 0.625, 0.25, 0.625, 0.5, 0.375, 0.5, 0.375, 0.5, 0.625, 0.5, 0.625, 0.75, 0.375, 0.75, 0.375, 0.75, 0.625, 0.75, 0.625, 1.0, 0.375, 1.0, 0.125, 0.5, 0.375, 0.5, 0.375, 0.75, 0.125, 0.75, 0.625, 0.75, 0.625, 0.5, 0.625, 0.5, 0.625, 0.75, 0.6446, 0.7304, 0.6446, 0.5196, 0.6446, 0.5196, 0.6446, 0.7304, 0.625, 0.25, 0.625, 0.0, 0.625, 0.0, 0.625, 0.25, 0.625, 1.0, 0.625, 0.75, 0.625, 0.75, 0.625, 1.0, 0.625, 0.5, 0.625, 0.25, 0.625, 0.25, 0.625, 0.5, 0.8554, 0.7304, 0.8554, 0.5196, 0.875, 0.5, 0.875, 0.75, 0.8554, 0.5196, 0.6446, 0.5196, 0.625, 0.5, 0.875, 0.5, 0.6446, 0.5196, 0.6446, 0.7304, 0.625, 0.75, 0.625, 0.5, 0.6446, 0.7304, 0.8554, 0.7304, 0.875, 0.75, 0.625, 0.75, 0.8554, 0.7304, 0.8554, 0.5196, 0.8554, 0.5196, 0.8554, 0.7304, 0.8554, 0.5196, 0.6446, 0.5196, 0.6446, 0.5196, 0.8554, 0.5196, 0.6446, 0.5196, 0.6446, 0.7304, 0.6446, 0.7304, 0.6446, 0.5196, 0.6446, 0.7304, 0.8554, 0.7304, 0.8554, 0.7304, 0.6446, 0.7304, 0.6446, 0.5196, 0.8554, 0.5196, 0.8554, 0.7304, 0.6446, 0.7304, 0.8554, 0.5196, 0.8554, 0.7304, 0.8554, 0.7304, 0.8554, 0.5196, 0.8554, 0.7304, 0.6446, 0.7304, 0.6446, 0.7304, 0.8554, 0.7304, 0.6446, 0.5196, 0.8554, 0.5196, 0.8554, 0.5196, 0.6446, 0.5196, 0.375, 0.0, 0.625, 0.0, 0.625, 0.25, 0.375, 0.25, 0.375, 0.25, 0.625, 0.25, 0.625, 0.5, 0.375, 0.5, 0.375, 0.5, 0.625, 0.5, 0.625, 0.75, 0.375, 0.75, 0.375, 0.75, 0.625, 0.75, 0.625, 1.0, 0.375, 1.0, 0.125, 0.5, 0.375, 0.5, 0.375, 0.75, 0.125, 0.75, 0.625, 0.5, 0.875, 0.5, 0.875, 0.75, 0.625, 0.75, 0.375, 0.0, 0.625, 0.0, 0.625, 0.25, 0.375, 0.25, 0.375, 0.25, 0.625, 0.25, 0.625, 0.5, 0.375, 0.5, 0.375, 0.5, 0.625, 0.5, 0.625, 0.75, 0.375, 0.75, 0.375, 0.75, 0.625, 0.75, 0.625, 1.0, 0.375, 1.0, 0.125, 0.5, 0.375, 0.5, 0.375, 0.75, 0.125, 0.75, 0.625, 0.5, 0.875, 0.5, 0.875, 0.75, 0.625, 0.75, 0.375, 0.0, 0.625, 0.0, 0.625, 0.25, 0.375, 0.25, 0.375, 0.25, 0.625, 0.25, 0.625, 0.5, 0.375, 0.5, 0.375, 0.5, 0.625, 0.5, 0.625, 0.75, 0.375, 0.75, 0.375, 0.75, 0.625, 0.75, 0.625, 1.0, 0.375, 1.0, 0.125, 0.5, 0.375, 0.5, 0.375, 0.75, 0.125, 0.75, 0.625, 0.75, 0.625, 0.5, 0.625, 0.5, 0.625, 0.75, 0.6446, 0.7304, 0.6446, 0.5196, 0.6446, 0.5196, 0.6446, 0.7304, 0.625, 0.25, 0.625, 0.0, 0.625, 0.0, 0.625, 0.25, 0.625, 1.0, 0.625, 0.75, 0.625, 0.75, 0.625, 1.0, 0.625, 0.5, 0.625, 0.25, 0.625, 0.25, 0.625, 0.5, 0.8554, 0.7304, 0.8554, 0.5196, 0.875, 0.5, 0.875, 0.75, 0.8554, 0.5196, 0.6446, 0.5196, 0.625, 0.5, 0.875, 0.5, 0.6446, 0.5196, 0.6446, 0.7304, 0.625, 0.75, 0.625, 0.5, 0.6446, 0.7304, 0.8554, 0.7304, 0.875, 0.75, 0.625, 0.75, 0.8554, 0.7304, 0.8554, 0.5196, 0.8554, 0.5196, 0.8554, 0.7304, 0.8554, 0.5196, 0.6446, 0.5196, 0.6446, 0.5196, 0.8554, 0.5196, 0.6446, 0.5196, 0.6446, 0.7304, 0.6446, 0.7304, 0.6446, 0.5196, 0.6446, 0.7304, 0.8554, 0.7304, 0.8554, 0.7304, 0.6446, 0.7304, 0.6446, 0.5196, 0.8554, 0.5196, 0.8554, 0.7304, 0.6446, 0.7304, 0.8554, 0.5196, 0.8554, 0.7304, 0.8554, 0.7304, 0.8554, 0.5196, 0.8554, 0.7304, 0.6446, 0.7304, 0.6446, 0.7304, 0.8554, 0.7304, 0.6446, 0.5196, 0.8554, 0.5196, 0.8554, 0.5196, 0.6446, 0.5196, 0.375, 0.0, 0.625, 0.0, 0.625, 0.25, 0.375, 0.25, 0.375, 0.25, 0.625, 0.25, 0.625, 0.5, 0.375, 0.5, 0.375, 0.5, 0.625, 0.5, 0.625, 0.75, 0.375, 0.75, 0.375, 0.75, 0.625, 0.75, 0.625, 1.0, 0.375, 1.0, 0.125, 0.5, 0.375, 0.5, 0.375, 0.75, 0.125, 0.75, 0.625, 0.5, 0.875, 0.5, 0.875, 0.75, 0.625, 0.75, 0.375, 0.0, 0.625, 0.0, 0.625, 0.25, 0.375, 0.25, 0.375, 0.25, 0.625, 0.25, 0.625, 0.5, 0.375, 0.5, 0.375, 0.5, 0.625, 0.5, 0.625, 0.75, 0.375, 0.75, 0.375, 0.75, 0.625, 0.75, 0.625, 1.0, 0.375, 1.0, 0.125, 0.5, 0.375, 0.5, 0.375, 0.75, 0.125, 0.75, 0.625, 0.5, 0.875, 0.5, 0.875, 0.75, 0.625, 0.75, 0.375, 0.0, 0.625, 0.0, 0.625, 0.25, 0.375, 0.25, 0.375, 0.25, 0.625, 0.25, 0.625, 0.5, 0.375, 0.5, 0.375, 0.5, 0.625, 0.5, 0.625, 0.75, 0.375, 0.75, 0.375, 0.75, 0.625, 0.75, 0.625, 1.0, 0.375, 1.0, 0.125, 0.5, 0.375, 0.5, 0.375, 0.75, 0.125, 0.75, 0.625, 0.75, 0.625, 0.5, 0.625, 0.5, 0.625, 0.75, 0.6446, 0.7304, 0.6446, 0.5196, 0.6446, 0.5196, 0.6446, 0.7304, 0.625, 0.25, 0.625, 0.0, 0.625, 0.0, 0.625, 0.25, 0.625, 1.0, 0.625, 0.75, 0.625, 0.75, 0.625, 1.0, 0.625, 0.5, 0.625, 0.25, 0.625, 0.25, 0.625, 0.5, 0.8554, 0.7304, 0.8554, 0.5196, 0.875, 0.5, 0.875, 0.75, 0.8554, 0.5196, 0.6446, 0.5196, 0.625, 0.5, 0.875, 0.5, 0.6446, 0.5196, 0.6446, 0.7304, 0.625, 0.75, 0.625, 0.5, 0.6446, 0.7304, 0.8554, 0.7304, 0.875, 0.75, 0.625, 0.75, 0.8554, 0.7304, 0.8554, 0.5196, 0.8554, 0.5196, 0.8554, 0.7304, 0.8554, 0.5196, 0.6446, 0.5196, 0.6446, 0.5196, 0.8554, 0.5196, 0.6446, 0.5196, 0.6446, 0.7304, 0.6446, 0.7304, 0.6446, 0.5196, 0.6446, 0.7304, 0.8554, 0.7304, 0.8554, 0.7304, 0.6446, 0.7304, 0.6446, 0.5196, 0.8554, 0.5196, 0.8554, 0.7304, 0.6446, 0.7304, 0.8554, 0.5196, 0.8554, 0.7304, 0.8554, 0.7304, 0.8554, 0.5196, 0.8554, 0.7304, 0.6446, 0.7304, 0.6446, 0.7304, 0.8554, 0.7304, 0.6446, 0.5196, 0.8554, 0.5196, 0.8554, 0.5196, 0.6446, 0.5196, 0.375, 0.0, 0.625, 0.0, 0.625, 0.25, 0.375, 0.25, 0.375, 0.25, 0.625, 0.25, 0.625, 0.5, 0.375, 0.5, 0.375, 0.5, 0.625, 0.5, 0.625, 0.75, 0.375, 0.75, 0.375, 0.75, 0.625, 0.75, 0.625, 1.0, 0.375, 1.0, 0.125, 0.5, 0.375, 0.5, 0.375, 0.75, 0.125, 0.75, 0.625, 0.5, 0.875, 0.5, 0.875, 0.75, 0.625, 0.75, 0.375, 0.0, 0.625, 0.0, 0.625, 0.25, 0.375, 0.25, 0.375, 0.25, 0.625, 0.25, 0.625, 0.5, 0.375, 0.5, 0.375, 0.5, 0.625, 0.5, 0.625, 0.75, 0.375, 0.75, 0.375, 0.75, 0.625, 0.75, 0.625, 1.0, 0.375, 1.0, 0.125, 0.5, 0.375, 0.5, 0.375, 0.75, 0.125, 0.75, 0.625, 0.5, 0.875, 0.5, 0.875, 0.75, 0.625, 0.75, 0.375, 0.0, 0.625, 0.0, 0.625, 0.25, 0.375, 0.25, 0.375, 0.25, 0.625, 0.25, 0.625, 0.5, 0.375, 0.5, 0.375, 0.5, 0.625, 0.5, 0.625, 0.75, 0.375, 0.75, 0.375, 0.75, 0.625, 0.75, 0.625, 1.0, 0.375, 1.0, 0.125, 0.5, 0.375, 0.5, 0.375, 0.75, 0.125, 0.75, 0.625, 0.75, 0.625, 0.5, 0.625, 0.5, 0.625, 0.75, 0.6446, 0.7304, 0.6446, 0.5196, 0.6446, 0.5196, 0.6446, 0.7304, 0.625, 0.25, 0.625, 0.0, 0.625, 0.0, 0.625, 0.25, 0.625, 1.0, 0.625, 0.75, 0.625, 0.75, 0.625, 1.0, 0.625, 0.5, 0.625, 0.25, 0.625, 0.25, 0.625, 0.5, 0.8554, 0.7304, 0.8554, 0.5196, 0.875, 0.5, 0.875, 0.75, 0.8554, 0.5196, 0.6446, 0.5196, 0.625, 0.5, 0.875, 0.5, 0.6446, 0.5196, 0.6446, 0.7304, 0.625, 0.75, 0.625, 0.5, 0.6446, 0.7304, 0.8554, 0.7304, 0.875, 0.75, 0.625, 0.75, 0.8554, 0.7304, 0.8554, 0.5196, 0.8554, 0.5196, 0.8554, 0.7304, 0.8554, 0.5196, 0.6446, 0.5196, 0.6446, 0.5196, 0.8554, 0.5196, 0.6446, 0.5196, 0.6446, 0.7304, 0.6446, 0.7304, 0.6446, 0.5196, 0.6446, 0.7304, 0.8554, 0.7304, 0.8554, 0.7304, 0.6446, 0.7304, 0.6446, 0.5196, 0.8554, 0.5196, 0.8554, 0.7304, 0.6446, 0.7304, 0.8554, 0.5196, 0.8554, 0.7304, 0.8554, 0.7304, 0.8554, 0.5196, 0.8554, 0.7304, 0.6446, 0.7304, 0.6446, 0.7304, 0.8554, 0.7304, 0.6446, 0.5196, 0.8554, 0.5196, 0.8554, 0.5196, 0.6446, 0.5196, 0.375, 0.0, 0.625, 0.0, 0.625, 0.25, 0.375, 0.25, 0.375, 0.25, 0.625, 0.25, 0.625, 0.5, 0.375, 0.5, 0.375, 0.5, 0.625, 0.5, 0.625, 0.75, 0.375, 0.75, 0.375, 0.75, 0.625, 0.75, 0.625, 1.0, 0.375, 1.0, 0.125, 0.5, 0.375, 0.5, 0.375, 0.75, 0.125, 0.75, 0.625, 0.5, 0.875, 0.5, 0.875, 0.75, 0.625, 0.75, 0.375, 0.0, 0.625, 0.0, 0.625, 0.25, 0.375, 0.25, 0.375, 0.25, 0.625, 0.25, 0.625, 0.5, 0.375, 0.5, 0.375, 0.5, 0.625, 0.5, 0.625, 0.75, 0.375, 0.75, 0.375, 0.75, 0.625, 0.75, 0.625, 1.0, 0.375, 1.0, 0.125, 0.5, 0.375, 0.5, 0.375, 0.75, 0.125, 0.75, 0.625, 0.5, 0.875, 0.5, 0.875, 0.75, 0.625, 0.75, 0.375, 0.0, 0.625, 0.0, 0.625, 0.25, 0.375, 0.25, 0.375, 0.25, 0.625, 0.25, 0.625, 0.5, 0.375, 0.5, 0.375, 0.5, 0.625, 0.5, 0.625, 0.75, 0.375, 0.75, 0.375, 0.75, 0.625, 0.75, 0.625, 1.0, 0.375, 1.0, 0.125, 0.5, 0.375, 0.5, 0.375, 0.75, 0.125, 0.75, 0.625, 0.75, 0.625, 0.5, 0.625, 0.5, 0.625, 0.75, 0.6446, 0.7304, 0.6446, 0.5196, 0.6446, 0.5196, 0.6446, 0.7304, 0.625, 0.25, 0.625, 0.0, 0.625, 0.0, 0.625, 0.25, 0.625, 1.0, 0.625, 0.75, 0.625, 0.75, 0.625, 1.0, 0.625, 0.5, 0.625, 0.25, 0.625, 0.25, 0.625, 0.5, 0.8554, 0.7304, 0.8554, 0.5196, 0.875, 0.5, 0.875, 0.75, 0.8554, 0.5196, 0.6446, 0.5196, 0.625, 0.5, 0.875, 0.5, 0.6446, 0.5196, 0.6446, 0.7304, 0.625, 0.75, 0.625, 0.5, 0.6446, 0.7304, 0.8554, 0.7304, 0.875, 0.75, 0.625, 0.75, 0.8554, 0.7304, 0.8554, 0.5196, 0.8554, 0.5196, 0.8554, 0.7304, 0.8554, 0.5196, 0.6446, 0.5196, 0.6446, 0.5196, 0.8554, 0.5196, 0.6446, 0.5196, 0.6446, 0.7304, 0.6446, 0.7304, 0.6446, 0.5196, 0.6446, 0.7304, 0.8554, 0.7304, 0.8554, 0.7304, 0.6446, 0.7304, 0.6446, 0.5196, 0.8554, 0.5196, 0.8554, 0.7304, 0.6446, 0.7304, 0.8554, 0.5196, 0.8554, 0.7304, 0.8554, 0.7304, 0.8554, 0.5196, 0.8554, 0.7304, 0.6446, 0.7304, 0.6446, 0.7304, 0.8554, 0.7304, 0.6446, 0.5196, 0.8554, 0.5196, 0.8554, 0.5196, 0.6446, 0.5196, 0.375, 0.0, 0.625, 0.0, 0.625, 0.25, 0.375, 0.25, 0.375, 0.25, 0.625, 0.25, 0.625, 0.5, 0.375, 0.5, 0.375, 0.5, 0.625, 0.5, 0.625, 0.75, 0.375, 0.75, 0.375, 0.75, 0.625, 0.75, 0.625, 1.0, 0.375, 1.0, 0.125, 0.5, 0.375, 0.5, 0.375, 0.75, 0.125, 0.75, 0.625, 0.5, 0.875, 0.5, 0.875, 0.75, 0.625, 0.75, 0.375, 0.0, 0.625, 0.0, 0.625, 0.25, 0.375, 0.25, 0.375, 0.25, 0.625, 0.25, 0.625, 0.5, 0.375, 0.5, 0.375, 0.5, 0.625, 0.5, 0.625, 0.75, 0.375, 0.75, 0.375, 0.75, 0.625, 0.75, 0.625, 1.0, 0.375, 1.0, 0.125, 0.5, 0.375, 0.5, 0.375, 0.75, 0.125, 0.75, 0.625, 0.5, 0.875, 0.5, 0.875, 0.75, 0.625, 0.75, 0.375, 0.0, 0.625, 0.0, 0.625, 0.25, 0.375, 0.25, 0.375, 0.25, 0.625, 0.25, 0.625, 0.5, 0.375, 0.5, 0.375, 0.5, 0.625, 0.5, 0.625, 0.75, 0.375, 0.75, 0.375, 0.75, 0.625, 0.75, 0.625, 1.0, 0.375, 1.0, 0.125, 0.5, 0.375, 0.5, 0.375, 0.75, 0.125, 0.75, 0.625, 0.75, 0.625, 0.5, 0.625, 0.5, 0.625, 0.75, 0.6446, 0.7304, 0.6446, 0.5196, 0.6446, 0.5196, 0.6446, 0.7304, 0.625, 0.25, 0.625, 0.0, 0.625, 0.0, 0.625, 0.25, 0.625, 1.0, 0.625, 0.75, 0.625, 0.75, 0.625, 1.0, 0.625, 0.5, 0.625, 0.25, 0.625, 0.25, 0.625, 0.5, 0.8554, 0.7304, 0.8554, 0.5196, 0.875, 0.5, 0.875, 0.75, 0.8554, 0.5196, 0.6446, 0.5196, 0.625, 0.5, 0.875, 0.5, 0.6446, 0.5196, 0.6446, 0.7304, 0.625, 0.75, 0.625, 0.5, 0.6446, 0.7304, 0.8554, 0.7304, 0.875, 0.75, 0.625, 0.75, 0.8554, 0.7304, 0.8554, 0.5196, 0.8554, 0.5196, 0.8554, 0.7304, 0.8554, 0.5196, 0.6446, 0.5196, 0.6446, 0.5196, 0.8554, 0.5196, 0.6446, 0.5196, 0.6446, 0.7304, 0.6446, 0.7304, 0.6446, 0.5196, 0.6446, 0.7304, 0.8554, 0.7304, 0.8554, 0.7304, 0.6446, 0.7304, 0.6446, 0.5196, 0.8554, 0.5196, 0.8554, 0.7304, 0.6446, 0.7304, 0.8554, 0.5196, 0.8554, 0.7304, 0.8554, 0.7304, 0.8554, 0.5196, 0.8554, 0.7304, 0.6446, 0.7304, 0.6446, 0.7304, 0.8554, 0.7304, 0.6446, 0.5196, 0.8554, 0.5196, 0.8554, 0.5196, 0.6446, 0.5196, 0.375, 0.0, 0.625, 0.0, 0.625, 0.25, 0.375, 0.25, 0.375, 0.25, 0.625, 0.25, 0.625, 0.5, 0.375, 0.5, 0.375, 0.5, 0.625, 0.5, 0.625, 0.75, 0.375, 0.75, 0.375, 0.75, 0.625, 0.75, 0.625, 1.0, 0.375, 1.0, 0.125, 0.5, 0.375, 0.5, 0.375, 0.75, 0.125, 0.75, 0.625, 0.5, 0.875, 0.5, 0.875, 0.75, 0.625, 0.75, 0.375, 0.0, 0.625, 0.0, 0.625, 0.25, 0.375, 0.25, 0.375, 0.25, 0.625, 0.25, 0.625, 0.5, 0.375, 0.5, 0.375, 0.5, 0.625, 0.5, 0.625, 0.75, 0.375, 0.75, 0.375, 0.75, 0.625, 0.75, 0.625, 1.0, 0.375, 1.0, 0.125, 0.5, 0.375, 0.5, 0.375, 0.75, 0.125, 0.75, 0.625, 0.5, 0.875, 0.5, 0.875, 0.75, 0.625, 0.75, 0.375, 0.0, 0.625, 0.0, 0.625, 0.25, 0.375, 0.25, 0.375, 0.25, 0.625, 0.25, 0.625, 0.5, 0.375, 0.5, 0.375, 0.5, 0.625, 0.5, 0.625, 0.75, 0.375, 0.75, 0.375, 0.75, 0.625, 0.75, 0.625, 1.0, 0.375, 1.0, 0.125, 0.5, 0.375, 0.5, 0.375, 0.75, 0.125, 0.75, 0.625, 0.75, 0.625, 0.5, 0.625, 0.5, 0.625, 0.75, 0.6446, 0.7304, 0.6446, 0.5196, 0.6446, 0.5196, 0.6446, 0.7304, 0.625, 0.25, 0.625, 0.0, 0.625, 0.0, 0.625, 0.25, 0.625, 1.0, 0.625, 0.75, 0.625, 0.75, 0.625, 1.0, 0.625, 0.5, 0.625, 0.25, 0.625, 0.25, 0.625, 0.5, 0.8554, 0.7304, 0.8554, 0.5196, 0.875, 0.5, 0.875, 0.75, 0.8554, 0.5196, 0.6446, 0.5196, 0.625, 0.5, 0.875, 0.5, 0.6446, 0.5196, 0.6446, 0.7304, 0.625, 0.75, 0.625, 0.5, 0.6446, 0.7304, 0.8554, 0.7304, 0.875, 0.75, 0.625, 0.75, 0.8554, 0.7304, 0.8554, 0.5196, 0.8554, 0.5196, 0.8554, 0.7304, 0.8554, 0.5196, 0.6446, 0.5196, 0.6446, 0.5196, 0.8554, 0.5196, 0.6446, 0.5196, 0.6446, 0.7304, 0.6446, 0.7304, 0.6446, 0.5196, 0.6446, 0.7304, 0.8554, 0.7304, 0.8554, 0.7304, 0.6446, 0.7304, 0.6446, 0.5196, 0.8554, 0.5196, 0.8554, 0.7304, 0.6446, 0.7304, 0.8554, 0.5196, 0.8554, 0.7304, 0.8554, 0.7304, 0.8554, 0.5196, 0.8554, 0.7304, 0.6446, 0.7304, 0.6446, 0.7304, 0.8554, 0.7304, 0.6446, 0.5196, 0.8554, 0.5196, 0.8554, 0.5196, 0.6446, 0.5196, 0.375, 0.0, 0.625, 0.0, 0.625, 0.25, 0.375, 0.25, 0.375, 0.25, 0.625, 0.25, 0.625, 0.5, 0.375, 0.5, 0.375, 0.5, 0.625, 0.5, 0.625, 0.75, 0.375, 0.75, 0.375, 0.75, 0.625, 0.75, 0.625, 1.0, 0.375, 1.0, 0.125, 0.5, 0.375, 0.5, 0.375, 0.75, 0.125, 0.75, 0.625, 0.5, 0.875, 0.5, 0.875, 0.75, 0.625, 0.75, 0.375, 0.0, 0.625, 0.0, 0.625, 0.25, 0.375, 0.25, 0.375, 0.25, 0.625, 0.25, 0.625, 0.5, 0.375, 0.5, 0.375, 0.5, 0.625, 0.5, 0.625, 0.75, 0.375, 0.75, 0.375, 0.75, 0.625, 0.75, 0.625, 1.0, 0.375, 1.0, 0.125, 0.5, 0.375, 0.5, 0.375, 0.75, 0.125, 0.75, 0.625, 0.5, 0.875, 0.5, 0.875, 0.75, 0.625, 0.75, 0.375, 0.0, 0.625, 0.0, 0.625, 0.25, 0.375, 0.25, 0.375, 0.25, 0.625, 0.25, 0.625, 0.5, 0.375, 0.5, 0.375, 0.5, 0.625, 0.5, 0.625, 0.75, 0.375, 0.75, 0.375, 0.75, 0.625, 0.75, 0.625, 1.0, 0.375, 1.0, 0.125, 0.5, 0.375, 0.5, 0.375, 0.75, 0.125, 0.75, 0.625, 0.75, 0.625, 0.5, 0.625, 0.5, 0.625, 0.75, 0.6446, 0.7304, 0.6446, 0.5196, 0.6446, 0.5196, 0.6446, 0.7304, 0.625, 0.25, 0.625, 0.0, 0.625, 0.0, 0.625, 0.25, 0.625, 1.0, 0.625, 0.75, 0.625, 0.75, 0.625, 1.0, 0.625, 0.5, 0.625, 0.25, 0.625, 0.25, 0.625, 0.5, 0.8554, 0.7304, 0.8554, 0.5196, 0.875, 0.5, 0.875, 0.75, 0.8554, 0.5196, 0.6446, 0.5196, 0.625, 0.5, 0.875, 0.5, 0.6446, 0.5196, 0.6446, 0.7304, 0.625, 0.75, 0.625, 0.5, 0.6446, 0.7304, 0.8554, 0.7304, 0.875, 0.75, 0.625, 0.75, 0.8554, 0.7304, 0.8554, 0.5196, 0.8554, 0.5196, 0.8554, 0.7304, 0.8554, 0.5196, 0.6446, 0.5196, 0.6446, 0.5196, 0.8554, 0.5196, 0.6446, 0.5196, 0.6446, 0.7304, 0.6446, 0.7304, 0.6446, 0.5196, 0.6446, 0.7304, 0.8554, 0.7304, 0.8554, 0.7304, 0.6446, 0.7304, 0.6446, 0.5196, 0.8554, 0.5196, 0.8554, 0.7304, 0.6446, 0.7304, 0.8554, 0.5196, 0.8554, 0.7304, 0.8554, 0.7304, 0.8554, 0.5196, 0.8554, 0.7304, 0.6446, 0.7304, 0.6446, 0.7304, 0.8554, 0.7304, 0.6446, 0.5196, 0.8554, 0.5196, 0.8554, 0.5196, 0.6446, 0.5196, 0.375, 0.0, 0.625, 0.0, 0.625, 0.25, 0.375, 0.25, 0.375, 0.25, 0.625, 0.25, 0.625, 0.5, 0.375, 0.5, 0.375, 0.5, 0.625, 0.5, 0.625, 0.75, 0.375, 0.75, 0.375, 0.75, 0.625, 0.75, 0.625, 1.0, 0.375, 1.0, 0.125, 0.5, 0.375, 0.5, 0.375, 0.75, 0.125, 0.75, 0.625, 0.5, 0.875, 0.5, 0.875, 0.75, 0.625, 0.75, 0.375, 0.0, 0.625, 0.0, 0.625, 0.25, 0.375, 0.25, 0.375, 0.25, 0.625, 0.25, 0.625, 0.5, 0.375, 0.5, 0.375, 0.5, 0.625, 0.5, 0.625, 0.75, 0.375, 0.75, 0.375, 0.75, 0.625, 0.75, 0.625, 1.0, 0.375, 1.0, 0.125, 0.5, 0.375, 0.5, 0.375, 0.75, 0.125, 0.75, 0.625, 0.5, 0.875, 0.5, 0.875, 0.75, 0.625, 0.75, 0.375, 0.0, 0.625, 0.0, 0.625, 0.25, 0.375, 0.25, 0.375, 0.25, 0.625, 0.25, 0.625, 0.5, 0.375, 0.5, 0.375, 0.5, 0.625, 0.5, 0.625, 0.75, 0.375, 0.75, 0.375, 0.75, 0.625, 0.75, 0.625, 1.0, 0.375, 1.0, 0.125, 0.5, 0.375, 0.5, 0.375, 0.75, 0.125, 0.75, 0.625, 0.5, 0.875, 0.5, 0.875, 0.75, 0.625, 0.75])
me_003.update()
me_x = bpy.data.meshes.new('柱体')
me_x.from_pydata([(0.0, 1.0, -1.0), (0.0, 1.0, 0.4202), (0.1951, 0.9808, -1.0), (0.1951, 0.9808, 0.4202), (0.3827, 0.9239, -1.0), (0.3827, 0.9239, 0.4202), (0.5556, 0.8315, -1.0), (0.5556, 0.8315, 0.4202), (0.7071, 0.7071, -1.0), (0.7071, 0.7071, 0.4202), (0.8315, 0.5556, -1.0), (0.8315, 0.5556, 0.4202), (0.9239, 0.3827, -1.0), (0.9239, 0.3827, 0.4202), (0.9808, 0.1951, -1.0), (0.9808, 0.1951, 0.4202), (1.0, 0.0, -1.0), (1.0, 0.0, 0.4202), (0.9808, -0.1951, -1.0), (0.9808, -0.1951, 0.4202), (0.9239, -0.3827, -1.0), (0.9239, -0.3827, 0.4202), (0.8315, -0.5556, -1.0), (0.8315, -0.5556, 0.4202), (0.7071, -0.7071, -1.0), (0.7071, -0.7071, 0.4202), (0.5556, -0.8315, -1.0), (0.5556, -0.8315, 0.4202), (0.3827, -0.9239, -1.0), (0.3827, -0.9239, 0.4202), (0.1951, -0.9808, -1.0), (0.1951, -0.9808, 0.4202), (0.0, -1.0, -1.0), (0.0, -1.0, 0.4202), (-0.1951, -0.9808, -1.0), (-0.1951, -0.9808, 0.4202), (-0.3827, -0.9239, -1.0), (-0.3827, -0.9239, 0.4202), (-0.5556, -0.8315, -1.0), (-0.5556, -0.8315, 0.4202), (-0.7071, -0.7071, -1.0), (-0.7071, -0.7071, 0.4202), (-0.8315, -0.5556, -1.0), (-0.8315, -0.5556, 0.4202), (-0.9239, -0.3827, -1.0), (-0.9239, -0.3827, 0.4202), (-0.9808, -0.1951, -1.0), (-0.9808, -0.1951, 0.4202), (-1.0, 0.0, -1.0), (-1.0, 0.0, 0.4202), (-0.9808, 0.1951, -1.0), (-0.9808, 0.1951, 0.4202), (-0.9239, 0.3827, -1.0), (-0.9239, 0.3827, 0.4202), (-0.8315, 0.5556, -1.0), (-0.8315, 0.5556, 0.4202), (-0.7071, 0.7071, -1.0), (-0.7071, 0.7071, 0.4202), (-0.5556, 0.8315, -1.0), (-0.5556, 0.8315, 0.4202), (-0.3827, 0.9239, -1.0), (-0.3827, 0.9239, 0.4202), (-0.1951, 0.9808, -1.0), (-0.1951, 0.9808, 0.4202), (-5.247e-08, 0.334, -0.356), (-5.247e-08, 0.334, 0.1305), (1.041, 0.2316, -0.356), (1.041, 0.2316, 0.1305), (2.041, -0.07198, -0.356), (2.041, -0.07198, 0.1305), (2.963, -0.5649, -0.356), (2.963, -0.5649, 0.1305), (3.772, -1.228, -0.356), (3.772, -1.228, 0.1305), (4.435, -2.037, -0.356), (4.435, -2.037, 0.1305), (4.928, -2.959, -0.356), (4.928, -2.959, 0.1305), (5.232, -3.959, -0.356), (5.232, -3.959, 0.1305), (5.334, -5.0, -0.356), (5.334, -5.0, 0.1305), (5.232, -6.041, -0.356), (5.232, -6.041, 0.1305), (4.928, -7.041, -0.356), (4.928, -7.041, 0.1305), (4.435, -7.963, -0.356), (4.435, -7.963, 0.1305), (3.772, -8.772, -0.356), (3.772, -8.772, 0.1305), (2.963, -9.435, -0.356), (2.963, -9.435, 0.1305), (2.041, -9.928, -0.356), (2.041, -9.928, 0.1305), (1.041, -10.23, -0.356), (1.041, -10.23, 0.1305), (-5.247e-08, -10.33, -0.356), (-5.247e-08, -10.33, 0.1305), (-1.041, -10.23, -0.356), (-1.041, -10.23, 0.1305), (-2.041, -9.928, -0.356), (-2.041, -9.928, 0.1305), (-2.963, -9.435, -0.356), (-2.963, -9.435, 0.1305), (-3.772, -8.772, -0.356), (-3.772, -8.772, 0.1305), (-4.435, -7.963, -0.356), (-4.435, -7.963, 0.1305), (-4.928, -7.041, -0.356), (-4.928, -7.041, 0.1305), (-5.232, -6.041, -0.356), (-5.232, -6.041, 0.1305), (-5.334, -5.0, -0.356), (-5.334, -5.0, 0.1305), (-5.232, -3.959, -0.356), (-5.232, -3.959, 0.1305), (-4.928, -2.959, -0.356), (-4.928, -2.959, 0.1305), (-4.435, -2.037, -0.356), (-4.435, -2.037, 0.1305), (-3.772, -1.228, -0.356), (-3.772, -1.228, 0.1305), (-2.963, -0.5649, -0.356), (-2.963, -0.5649, 0.1305), (-2.041, -0.07198, -0.356), (-2.041, -0.07198, 0.1305), (-1.041, 0.2316, -0.356), (-1.041, 0.2316, 0.1305)], [], [(0, 1, 3, 2), (2, 3, 5, 4), (4, 5, 7, 6), (6, 7, 9, 8), (8, 9, 11, 10), (10, 11, 13, 12), (12, 13, 15, 14), (14, 15, 17, 16), (16, 17, 19, 18), (18, 19, 21, 20), (20, 21, 23, 22), (22, 23, 25, 24), (24, 25, 27, 26), (26, 27, 29, 28), (28, 29, 31, 30), (30, 31, 33, 32), (32, 33, 35, 34), (34, 35, 37, 36), (36, 37, 39, 38), (38, 39, 41, 40), (40, 41, 43, 42), (42, 43, 45, 44), (44, 45, 47, 46), (46, 47, 49, 48), (48, 49, 51, 50), (50, 51, 53, 52), (52, 53, 55, 54), (54, 55, 57, 56), (56, 57, 59, 58), (58, 59, 61, 60), (3, 1, 63, 61, 59, 57, 55, 53, 51, 49, 47, 45, 43, 41, 39, 37, 35, 33, 31, 29, 27, 25, 23, 21, 19, 17, 15, 13, 11, 9, 7, 5), (60, 61, 63, 62), (62, 63, 1, 0), (0, 2, 4, 6, 8, 10, 12, 14, 16, 18, 20, 22, 24, 26, 28, 30, 32, 34, 36, 38, 40, 42, 44, 46, 48, 50, 52, 54, 56, 58, 60, 62), (64, 65, 67, 66), (66, 67, 69, 68), (68, 69, 71, 70), (70, 71, 73, 72), (72, 73, 75, 74), (74, 75, 77, 76), (76, 77, 79, 78), (78, 79, 81, 80), (80, 81, 83, 82), (82, 83, 85, 84), (84, 85, 87, 86), (86, 87, 89, 88), (88, 89, 91, 90), (90, 91, 93, 92), (92, 93, 95, 94), (94, 95, 97, 96), (96, 97, 99, 98), (98, 99, 101, 100), (100, 101, 103, 102), (102, 103, 105, 104), (104, 105, 107, 106), (106, 107, 109, 108), (108, 109, 111, 110), (110, 111, 113, 112), (112, 113, 115, 114), (114, 115, 117, 116), (116, 117, 119, 118), (118, 119, 121, 120), (120, 121, 123, 122), (122, 123, 125, 124), (67, 65, 127, 125, 123, 121, 119, 117, 115, 113, 111, 109, 107, 105, 103, 101, 99, 97, 95, 93, 91, 89, 87, 85, 83, 81, 79, 77, 75, 73, 71, 69), (124, 125, 127, 126), (126, 127, 65, 64), (64, 66, 68, 70, 72, 74, 76, 78, 80, 82, 84, 86, 88, 90, 92, 94, 96, 98, 100, 102, 104, 106, 108, 110, 112, 114, 116, 118, 120, 122, 124, 126)])
_uv = me_x.uv_layers.new(name='UV贴图')
_uv.uv.foreach_set('vector', [1.0, 0.5, 1.0, 1.0, 0.9688, 1.0, 0.9688, 0.5, 0.9688, 0.5, 0.9688, 1.0, 0.9375, 1.0, 0.9375, 0.5, 0.9375, 0.5, 0.9375, 1.0, 0.9062, 1.0, 0.9062, 0.5, 0.9062, 0.5, 0.9062, 1.0, 0.875, 1.0, 0.875, 0.5, 0.875, 0.5, 0.875, 1.0, 0.8438, 1.0, 0.8438, 0.5, 0.8438, 0.5, 0.8438, 1.0, 0.8125, 1.0, 0.8125, 0.5, 0.8125, 0.5, 0.8125, 1.0, 0.7812, 1.0, 0.7812, 0.5, 0.7812, 0.5, 0.7812, 1.0, 0.75, 1.0, 0.75, 0.5, 0.75, 0.5, 0.75, 1.0, 0.7188, 1.0, 0.7188, 0.5, 0.7188, 0.5, 0.7188, 1.0, 0.6875, 1.0, 0.6875, 0.5, 0.6875, 0.5, 0.6875, 1.0, 0.6562, 1.0, 0.6562, 0.5, 0.6562, 0.5, 0.6562, 1.0, 0.625, 1.0, 0.625, 0.5, 0.625, 0.5, 0.625, 1.0, 0.5938, 1.0, 0.5938, 0.5, 0.5938, 0.5, 0.5938, 1.0, 0.5625, 1.0, 0.5625, 0.5, 0.5625, 0.5, 0.5625, 1.0, 0.5312, 1.0, 0.5312, 0.5, 0.5312, 0.5, 0.5312, 1.0, 0.5, 1.0, 0.5, 0.5, 0.5, 0.5, 0.5, 1.0, 0.4688, 1.0, 0.4688, 0.5, 0.4688, 0.5, 0.4688, 1.0, 0.4375, 1.0, 0.4375, 0.5, 0.4375, 0.5, 0.4375, 1.0, 0.4062, 1.0, 0.4062, 0.5, 0.4062, 0.5, 0.4062, 1.0, 0.375, 1.0, 0.375, 0.5, 0.375, 0.5, 0.375, 1.0, 0.3438, 1.0, 0.3438, 0.5, 0.3438, 0.5, 0.3438, 1.0, 0.3125, 1.0, 0.3125, 0.5, 0.3125, 0.5, 0.3125, 1.0, 0.2812, 1.0, 0.2812, 0.5, 0.2812, 0.5, 0.2812, 1.0, 0.25, 1.0, 0.25, 0.5, 0.25, 0.5, 0.25, 1.0, 0.2188, 1.0, 0.2188, 0.5, 0.2188, 0.5, 0.2188, 1.0, 0.1875, 1.0, 0.1875, 0.5, 0.1875, 0.5, 0.1875, 1.0, 0.1562, 1.0, 0.1562, 0.5, 0.1562, 0.5, 0.1562, 1.0, 0.125, 1.0, 0.125, 0.5, 0.125, 0.5, 0.125, 1.0, 0.09375, 1.0, 0.09375, 0.5, 0.09375, 0.5, 0.09375, 1.0, 0.0625, 1.0, 0.0625, 0.5, 0.2968, 0.4854, 0.25, 0.49, 0.2032, 0.4854, 0.1582, 0.4717, 0.1167, 0.4496, 0.08029, 0.4197, 0.05045, 0.3833, 0.02827, 0.3418, 0.01461, 0.2968, 0.01, 0.25, 0.01461, 0.2032, 0.02827, 0.1582, 0.05045, 0.1167, 0.08029, 0.08029, 0.1167, 0.05045, 0.1582, 0.02827, 0.2032, 0.01461, 0.25, 0.01, 0.2968, 0.01461, 0.3418, 0.02827, 0.3833, 0.05045, 0.4197, 0.08029, 0.4496, 0.1167, 0.4717, 0.1582, 0.4854, 0.2032, 0.49, 0.25, 0.4854, 0.2968, 0.4717, 0.3418, 0.4496, 0.3833, 0.4197, 0.4197, 0.3833, 0.4496, 0.3418, 0.4717, 0.0625, 0.5, 0.0625, 1.0, 0.03125, 1.0, 0.03125, 0.5, 0.03125, 0.5, 0.03125, 1.0, 0.0, 1.0, 0.0, 0.5, 0.75, 0.49, 0.7968, 0.4854, 0.8418, 0.4717, 0.8833, 0.4496, 0.9197, 0.4197, 0.9496, 0.3833, 0.9717, 0.3418, 0.9854, 0.2968, 0.99, 0.25, 0.9854, 0.2032, 0.9717, 0.1582, 0.9496, 0.1167, 0.9197, 0.08029, 0.8833, 0.05045, 0.8418, 0.02827, 0.7968, 0.01461, 0.75, 0.01, 0.7032, 0.01461, 0.6582, 0.02827, 0.6167, 0.05045, 0.5803, 0.08029, 0.5504, 0.1167, 0.5283, 0.1582, 0.5146, 0.2032, 0.51, 0.25, 0.5146, 0.2968, 0.5283, 0.3418, 0.5504, 0.3833, 0.5803, 0.4197, 0.6167, 0.4496, 0.6582, 0.4717, 0.7032, 0.4854, 1.0, 0.5, 1.0, 1.0, 0.9688, 1.0, 0.9688, 0.5, 0.9688, 0.5, 0.9688, 1.0, 0.9375, 1.0, 0.9375, 0.5, 0.9375, 0.5, 0.9375, 1.0, 0.9062, 1.0, 0.9062, 0.5, 0.9062, 0.5, 0.9062, 1.0, 0.875, 1.0, 0.875, 0.5, 0.875, 0.5, 0.875, 1.0, 0.8438, 1.0, 0.8438, 0.5, 0.8438, 0.5, 0.8438, 1.0, 0.8125, 1.0, 0.8125, 0.5, 0.8125, 0.5, 0.8125, 1.0, 0.7812, 1.0, 0.7812, 0.5, 0.7812, 0.5, 0.7812, 1.0, 0.75, 1.0, 0.75, 0.5, 0.75, 0.5, 0.75, 1.0, 0.7188, 1.0, 0.7188, 0.5, 0.7188, 0.5, 0.7188, 1.0, 0.6875, 1.0, 0.6875, 0.5, 0.6875, 0.5, 0.6875, 1.0, 0.6562, 1.0, 0.6562, 0.5, 0.6562, 0.5, 0.6562, 1.0, 0.625, 1.0, 0.625, 0.5, 0.625, 0.5, 0.625, 1.0, 0.5938, 1.0, 0.5938, 0.5, 0.5938, 0.5, 0.5938, 1.0, 0.5625, 1.0, 0.5625, 0.5, 0.5625, 0.5, 0.5625, 1.0, 0.5312, 1.0, 0.5312, 0.5, 0.5312, 0.5, 0.5312, 1.0, 0.5, 1.0, 0.5, 0.5, 0.5, 0.5, 0.5, 1.0, 0.4688, 1.0, 0.4688, 0.5, 0.4688, 0.5, 0.4688, 1.0, 0.4375, 1.0, 0.4375, 0.5, 0.4375, 0.5, 0.4375, 1.0, 0.4062, 1.0, 0.4062, 0.5, 0.4062, 0.5, 0.4062, 1.0, 0.375, 1.0, 0.375, 0.5, 0.375, 0.5, 0.375, 1.0, 0.3438, 1.0, 0.3438, 0.5, 0.3438, 0.5, 0.3438, 1.0, 0.3125, 1.0, 0.3125, 0.5, 0.3125, 0.5, 0.3125, 1.0, 0.2812, 1.0, 0.2812, 0.5, 0.2812, 0.5, 0.2812, 1.0, 0.25, 1.0, 0.25, 0.5, 0.25, 0.5, 0.25, 1.0, 0.2188, 1.0, 0.2188, 0.5, 0.2188, 0.5, 0.2188, 1.0, 0.1875, 1.0, 0.1875, 0.5, 0.1875, 0.5, 0.1875, 1.0, 0.1562, 1.0, 0.1562, 0.5, 0.1562, 0.5, 0.1562, 1.0, 0.125, 1.0, 0.125, 0.5, 0.125, 0.5, 0.125, 1.0, 0.09375, 1.0, 0.09375, 0.5, 0.09375, 0.5, 0.09375, 1.0, 0.0625, 1.0, 0.0625, 0.5, 0.2968, 0.4854, 0.25, 0.49, 0.2032, 0.4854, 0.1582, 0.4717, 0.1167, 0.4496, 0.08029, 0.4197, 0.05045, 0.3833, 0.02827, 0.3418, 0.01461, 0.2968, 0.01, 0.25, 0.01461, 0.2032, 0.02827, 0.1582, 0.05045, 0.1167, 0.08029, 0.08029, 0.1167, 0.05045, 0.1582, 0.02827, 0.2032, 0.01461, 0.25, 0.01, 0.2968, 0.01461, 0.3418, 0.02827, 0.3833, 0.05045, 0.4197, 0.08029, 0.4496, 0.1167, 0.4717, 0.1582, 0.4854, 0.2032, 0.49, 0.25, 0.4854, 0.2968, 0.4717, 0.3418, 0.4496, 0.3833, 0.4197, 0.4197, 0.3833, 0.4496, 0.3418, 0.4717, 0.0625, 0.5, 0.0625, 1.0, 0.03125, 1.0, 0.03125, 0.5, 0.03125, 0.5, 0.03125, 1.0, 0.0, 1.0, 0.0, 0.5, 0.75, 0.49, 0.7968, 0.4854, 0.8418, 0.4717, 0.8833, 0.4496, 0.9197, 0.4197, 0.9496, 0.3833, 0.9717, 0.3418, 0.9854, 0.2968, 0.99, 0.25, 0.9854, 0.2032, 0.9717, 0.1582, 0.9496, 0.1167, 0.9197, 0.08029, 0.8833, 0.05045, 0.8418, 0.02827, 0.7968, 0.01461, 0.75, 0.01, 0.7032, 0.01461, 0.6582, 0.02827, 0.6167, 0.05045, 0.5803, 0.08029, 0.5504, 0.1167, 0.5283, 0.1582, 0.5146, 0.2032, 0.51, 0.25, 0.5146, 0.2968, 0.5283, 0.3418, 0.5504, 0.3833, 0.5803, 0.4197, 0.6167, 0.4496, 0.6582, 0.4717, 0.7032, 0.4854])
me_x.update()
me_001 = bpy.data.meshes.new('柱体.001')
me_001.from_pydata([(0.0, 1.0, -1.0), (0.0, 1.0, 0.4202), (0.1951, 0.9808, -1.0), (0.1951, 0.9808, 0.4202), (0.3827, 0.9239, -1.0), (0.3827, 0.9239, 0.4202), (0.5556, 0.8315, -1.0), (0.5556, 0.8315, 0.4202), (0.7071, 0.7071, -1.0), (0.7071, 0.7071, 0.4202), (0.8315, 0.5556, -1.0), (0.8315, 0.5556, 0.4202), (0.9239, 0.3827, -1.0), (0.9239, 0.3827, 0.4202), (0.9808, 0.1951, -1.0), (0.9808, 0.1951, 0.4202), (1.0, 0.0, -1.0), (1.0, 0.0, 0.4202), (0.9808, -0.1951, -1.0), (0.9808, -0.1951, 0.4202), (0.9239, -0.3827, -1.0), (0.9239, -0.3827, 0.4202), (0.8315, -0.5556, -1.0), (0.8315, -0.5556, 0.4202), (0.7071, -0.7071, -1.0), (0.7071, -0.7071, 0.4202), (0.5556, -0.8315, -1.0), (0.5556, -0.8315, 0.4202), (0.3827, -0.9239, -1.0), (0.3827, -0.9239, 0.4202), (0.1951, -0.9808, -1.0), (0.1951, -0.9808, 0.4202), (0.0, -1.0, -1.0), (0.0, -1.0, 0.4202), (-0.1951, -0.9808, -1.0), (-0.1951, -0.9808, 0.4202), (-0.3827, -0.9239, -1.0), (-0.3827, -0.9239, 0.4202), (-0.5556, -0.8315, -1.0), (-0.5556, -0.8315, 0.4202), (-0.7071, -0.7071, -1.0), (-0.7071, -0.7071, 0.4202), (-0.8315, -0.5556, -1.0), (-0.8315, -0.5556, 0.4202), (-0.9239, -0.3827, -1.0), (-0.9239, -0.3827, 0.4202), (-0.9808, -0.1951, -1.0), (-0.9808, -0.1951, 0.4202), (-1.0, 0.0, -1.0), (-1.0, 0.0, 0.4202), (-0.9808, 0.1951, -1.0), (-0.9808, 0.1951, 0.4202), (-0.9239, 0.3827, -1.0), (-0.9239, 0.3827, 0.4202), (-0.8315, 0.5556, -1.0), (-0.8315, 0.5556, 0.4202), (-0.7071, 0.7071, -1.0), (-0.7071, 0.7071, 0.4202), (-0.5556, 0.8315, -1.0), (-0.5556, 0.8315, 0.4202), (-0.3827, 0.9239, -1.0), (-0.3827, 0.9239, 0.4202), (-0.1951, 0.9808, -1.0), (-0.1951, 0.9808, 0.4202)], [], [(0, 1, 3, 2), (2, 3, 5, 4), (4, 5, 7, 6), (6, 7, 9, 8), (8, 9, 11, 10), (10, 11, 13, 12), (12, 13, 15, 14), (14, 15, 17, 16), (16, 17, 19, 18), (18, 19, 21, 20), (20, 21, 23, 22), (22, 23, 25, 24), (24, 25, 27, 26), (26, 27, 29, 28), (28, 29, 31, 30), (30, 31, 33, 32), (32, 33, 35, 34), (34, 35, 37, 36), (36, 37, 39, 38), (38, 39, 41, 40), (40, 41, 43, 42), (42, 43, 45, 44), (44, 45, 47, 46), (46, 47, 49, 48), (48, 49, 51, 50), (50, 51, 53, 52), (52, 53, 55, 54), (54, 55, 57, 56), (56, 57, 59, 58), (58, 59, 61, 60), (3, 1, 63, 61, 59, 57, 55, 53, 51, 49, 47, 45, 43, 41, 39, 37, 35, 33, 31, 29, 27, 25, 23, 21, 19, 17, 15, 13, 11, 9, 7, 5), (60, 61, 63, 62), (62, 63, 1, 0), (0, 2, 4, 6, 8, 10, 12, 14, 16, 18, 20, 22, 24, 26, 28, 30, 32, 34, 36, 38, 40, 42, 44, 46, 48, 50, 52, 54, 56, 58, 60, 62)])
_uv = me_001.uv_layers.new(name='UV贴图')
_uv.uv.foreach_set('vector', [1.0, 0.5, 1.0, 1.0, 0.9688, 1.0, 0.9688, 0.5, 0.9688, 0.5, 0.9688, 1.0, 0.9375, 1.0, 0.9375, 0.5, 0.9375, 0.5, 0.9375, 1.0, 0.9062, 1.0, 0.9062, 0.5, 0.9062, 0.5, 0.9062, 1.0, 0.875, 1.0, 0.875, 0.5, 0.875, 0.5, 0.875, 1.0, 0.8438, 1.0, 0.8438, 0.5, 0.8438, 0.5, 0.8438, 1.0, 0.8125, 1.0, 0.8125, 0.5, 0.8125, 0.5, 0.8125, 1.0, 0.7812, 1.0, 0.7812, 0.5, 0.7812, 0.5, 0.7812, 1.0, 0.75, 1.0, 0.75, 0.5, 0.75, 0.5, 0.75, 1.0, 0.7188, 1.0, 0.7188, 0.5, 0.7188, 0.5, 0.7188, 1.0, 0.6875, 1.0, 0.6875, 0.5, 0.6875, 0.5, 0.6875, 1.0, 0.6562, 1.0, 0.6562, 0.5, 0.6562, 0.5, 0.6562, 1.0, 0.625, 1.0, 0.625, 0.5, 0.625, 0.5, 0.625, 1.0, 0.5938, 1.0, 0.5938, 0.5, 0.5938, 0.5, 0.5938, 1.0, 0.5625, 1.0, 0.5625, 0.5, 0.5625, 0.5, 0.5625, 1.0, 0.5312, 1.0, 0.5312, 0.5, 0.5312, 0.5, 0.5312, 1.0, 0.5, 1.0, 0.5, 0.5, 0.5, 0.5, 0.5, 1.0, 0.4688, 1.0, 0.4688, 0.5, 0.4688, 0.5, 0.4688, 1.0, 0.4375, 1.0, 0.4375, 0.5, 0.4375, 0.5, 0.4375, 1.0, 0.4062, 1.0, 0.4062, 0.5, 0.4062, 0.5, 0.4062, 1.0, 0.375, 1.0, 0.375, 0.5, 0.375, 0.5, 0.375, 1.0, 0.3438, 1.0, 0.3438, 0.5, 0.3438, 0.5, 0.3438, 1.0, 0.3125, 1.0, 0.3125, 0.5, 0.3125, 0.5, 0.3125, 1.0, 0.2812, 1.0, 0.2812, 0.5, 0.2812, 0.5, 0.2812, 1.0, 0.25, 1.0, 0.25, 0.5, 0.25, 0.5, 0.25, 1.0, 0.2188, 1.0, 0.2188, 0.5, 0.2188, 0.5, 0.2188, 1.0, 0.1875, 1.0, 0.1875, 0.5, 0.1875, 0.5, 0.1875, 1.0, 0.1562, 1.0, 0.1562, 0.5, 0.1562, 0.5, 0.1562, 1.0, 0.125, 1.0, 0.125, 0.5, 0.125, 0.5, 0.125, 1.0, 0.09375, 1.0, 0.09375, 0.5, 0.09375, 0.5, 0.09375, 1.0, 0.0625, 1.0, 0.0625, 0.5, 0.2968, 0.4854, 0.25, 0.49, 0.2032, 0.4854, 0.1582, 0.4717, 0.1167, 0.4496, 0.08029, 0.4197, 0.05045, 0.3833, 0.02827, 0.3418, 0.01461, 0.2968, 0.01, 0.25, 0.01461, 0.2032, 0.02827, 0.1582, 0.05045, 0.1167, 0.08029, 0.08029, 0.1167, 0.05045, 0.1582, 0.02827, 0.2032, 0.01461, 0.25, 0.01, 0.2968, 0.01461, 0.3418, 0.02827, 0.3833, 0.05045, 0.4197, 0.08029, 0.4496, 0.1167, 0.4717, 0.1582, 0.4854, 0.2032, 0.49, 0.25, 0.4854, 0.2968, 0.4717, 0.3418, 0.4496, 0.3833, 0.4197, 0.4197, 0.3833, 0.4496, 0.3418, 0.4717, 0.0625, 0.5, 0.0625, 1.0, 0.03125, 1.0, 0.03125, 0.5, 0.03125, 0.5, 0.03125, 1.0, 0.0, 1.0, 0.0, 0.5, 0.75, 0.49, 0.7968, 0.4854, 0.8418, 0.4717, 0.8833, 0.4496, 0.9197, 0.4197, 0.9496, 0.3833, 0.9717, 0.3418, 0.9854, 0.2968, 0.99, 0.25, 0.9854, 0.2032, 0.9717, 0.1582, 0.9496, 0.1167, 0.9197, 0.08029, 0.8833, 0.05045, 0.8418, 0.02827, 0.7968, 0.01461, 0.75, 0.01, 0.7032, 0.01461, 0.6582, 0.02827, 0.6167, 0.05045, 0.5803, 0.08029, 0.5504, 0.1167, 0.5283, 0.1582, 0.5146, 0.2032, 0.51, 0.25, 0.5146, 0.2968, 0.5283, 0.3418, 0.5504, 0.3833, 0.5803, 0.4197, 0.6167, 0.4496, 0.6582, 0.4717, 0.7032, 0.4854])
me_001.update()
me_002 = bpy.data.meshes.new('柱体.002')
me_002.from_pydata([(0.0, 1.0, -1.0), (0.0, 1.0, 0.4202), (0.1951, 0.9808, -1.0), (0.1951, 0.9808, 0.4202), (0.3827, 0.9239, -1.0), (0.3827, 0.9239, 0.4202), (0.5556, 0.8315, -1.0), (0.5556, 0.8315, 0.4202), (0.7071, 0.7071, -1.0), (0.7071, 0.7071, 0.4202), (0.8315, 0.5556, -1.0), (0.8315, 0.5556, 0.4202), (0.9239, 0.3827, -1.0), (0.9239, 0.3827, 0.4202), (0.9808, 0.1951, -1.0), (0.9808, 0.1951, 0.4202), (1.0, 0.0, -1.0), (1.0, 0.0, 0.4202), (0.9808, -0.1951, -1.0), (0.9808, -0.1951, 0.4202), (0.9239, -0.3827, -1.0), (0.9239, -0.3827, 0.4202), (0.8315, -0.5556, -1.0), (0.8315, -0.5556, 0.4202), (0.7071, -0.7071, -1.0), (0.7071, -0.7071, 0.4202), (0.5556, -0.8315, -1.0), (0.5556, -0.8315, 0.4202), (0.3827, -0.9239, -1.0), (0.3827, -0.9239, 0.4202), (0.1951, -0.9808, -1.0), (0.1951, -0.9808, 0.4202), (0.0, -1.0, -1.0), (0.0, -1.0, 0.4202), (-0.1951, -0.9808, -1.0), (-0.1951, -0.9808, 0.4202), (-0.3827, -0.9239, -1.0), (-0.3827, -0.9239, 0.4202), (-0.5556, -0.8315, -1.0), (-0.5556, -0.8315, 0.4202), (-0.7071, -0.7071, -1.0), (-0.7071, -0.7071, 0.4202), (-0.8315, -0.5556, -1.0), (-0.8315, -0.5556, 0.4202), (-0.9239, -0.3827, -1.0), (-0.9239, -0.3827, 0.4202), (-0.9808, -0.1951, -1.0), (-0.9808, -0.1951, 0.4202), (-1.0, 0.0, -1.0), (-1.0, 0.0, 0.4202), (-0.9808, 0.1951, -1.0), (-0.9808, 0.1951, 0.4202), (-0.9239, 0.3827, -1.0), (-0.9239, 0.3827, 0.4202), (-0.8315, 0.5556, -1.0), (-0.8315, 0.5556, 0.4202), (-0.7071, 0.7071, -1.0), (-0.7071, 0.7071, 0.4202), (-0.5556, 0.8315, -1.0), (-0.5556, 0.8315, 0.4202), (-0.3827, 0.9239, -1.0), (-0.3827, 0.9239, 0.4202), (-0.1951, 0.9808, -1.0), (-0.1951, 0.9808, 0.4202)], [], [(0, 1, 3, 2), (2, 3, 5, 4), (4, 5, 7, 6), (6, 7, 9, 8), (8, 9, 11, 10), (10, 11, 13, 12), (12, 13, 15, 14), (14, 15, 17, 16), (16, 17, 19, 18), (18, 19, 21, 20), (20, 21, 23, 22), (22, 23, 25, 24), (24, 25, 27, 26), (26, 27, 29, 28), (28, 29, 31, 30), (30, 31, 33, 32), (32, 33, 35, 34), (34, 35, 37, 36), (36, 37, 39, 38), (38, 39, 41, 40), (40, 41, 43, 42), (42, 43, 45, 44), (44, 45, 47, 46), (46, 47, 49, 48), (48, 49, 51, 50), (50, 51, 53, 52), (52, 53, 55, 54), (54, 55, 57, 56), (56, 57, 59, 58), (58, 59, 61, 60), (3, 1, 63, 61, 59, 57, 55, 53, 51, 49, 47, 45, 43, 41, 39, 37, 35, 33, 31, 29, 27, 25, 23, 21, 19, 17, 15, 13, 11, 9, 7, 5), (60, 61, 63, 62), (62, 63, 1, 0), (0, 2, 4, 6, 8, 10, 12, 14, 16, 18, 20, 22, 24, 26, 28, 30, 32, 34, 36, 38, 40, 42, 44, 46, 48, 50, 52, 54, 56, 58, 60, 62)])
_uv = me_002.uv_layers.new(name='UV贴图')
_uv.uv.foreach_set('vector', [1.0, 0.5, 1.0, 1.0, 0.9688, 1.0, 0.9688, 0.5, 0.9688, 0.5, 0.9688, 1.0, 0.9375, 1.0, 0.9375, 0.5, 0.9375, 0.5, 0.9375, 1.0, 0.9062, 1.0, 0.9062, 0.5, 0.9062, 0.5, 0.9062, 1.0, 0.875, 1.0, 0.875, 0.5, 0.875, 0.5, 0.875, 1.0, 0.8438, 1.0, 0.8438, 0.5, 0.8438, 0.5, 0.8438, 1.0, 0.8125, 1.0, 0.8125, 0.5, 0.8125, 0.5, 0.8125, 1.0, 0.7812, 1.0, 0.7812, 0.5, 0.7812, 0.5, 0.7812, 1.0, 0.75, 1.0, 0.75, 0.5, 0.75, 0.5, 0.75, 1.0, 0.7188, 1.0, 0.7188, 0.5, 0.7188, 0.5, 0.7188, 1.0, 0.6875, 1.0, 0.6875, 0.5, 0.6875, 0.5, 0.6875, 1.0, 0.6562, 1.0, 0.6562, 0.5, 0.6562, 0.5, 0.6562, 1.0, 0.625, 1.0, 0.625, 0.5, 0.625, 0.5, 0.625, 1.0, 0.5938, 1.0, 0.5938, 0.5, 0.5938, 0.5, 0.5938, 1.0, 0.5625, 1.0, 0.5625, 0.5, 0.5625, 0.5, 0.5625, 1.0, 0.5312, 1.0, 0.5312, 0.5, 0.5312, 0.5, 0.5312, 1.0, 0.5, 1.0, 0.5, 0.5, 0.5, 0.5, 0.5, 1.0, 0.4688, 1.0, 0.4688, 0.5, 0.4688, 0.5, 0.4688, 1.0, 0.4375, 1.0, 0.4375, 0.5, 0.4375, 0.5, 0.4375, 1.0, 0.4062, 1.0, 0.4062, 0.5, 0.4062, 0.5, 0.4062, 1.0, 0.375, 1.0, 0.375, 0.5, 0.375, 0.5, 0.375, 1.0, 0.3438, 1.0, 0.3438, 0.5, 0.3438, 0.5, 0.3438, 1.0, 0.3125, 1.0, 0.3125, 0.5, 0.3125, 0.5, 0.3125, 1.0, 0.2812, 1.0, 0.2812, 0.5, 0.2812, 0.5, 0.2812, 1.0, 0.25, 1.0, 0.25, 0.5, 0.25, 0.5, 0.25, 1.0, 0.2188, 1.0, 0.2188, 0.5, 0.2188, 0.5, 0.2188, 1.0, 0.1875, 1.0, 0.1875, 0.5, 0.1875, 0.5, 0.1875, 1.0, 0.1562, 1.0, 0.1562, 0.5, 0.1562, 0.5, 0.1562, 1.0, 0.125, 1.0, 0.125, 0.5, 0.125, 0.5, 0.125, 1.0, 0.09375, 1.0, 0.09375, 0.5, 0.09375, 0.5, 0.09375, 1.0, 0.0625, 1.0, 0.0625, 0.5, 0.2968, 0.4854, 0.25, 0.49, 0.2032, 0.4854, 0.1582, 0.4717, 0.1167, 0.4496, 0.08029, 0.4197, 0.05045, 0.3833, 0.02827, 0.3418, 0.01461, 0.2968, 0.01, 0.25, 0.01461, 0.2032, 0.02827, 0.1582, 0.05045, 0.1167, 0.08029, 0.08029, 0.1167, 0.05045, 0.1582, 0.02827, 0.2032, 0.01461, 0.25, 0.01, 0.2968, 0.01461, 0.3418, 0.02827, 0.3833, 0.05045, 0.4197, 0.08029, 0.4496, 0.1167, 0.4717, 0.1582, 0.4854, 0.2032, 0.49, 0.25, 0.4854, 0.2968, 0.4717, 0.3418, 0.4496, 0.3833, 0.4197, 0.4197, 0.3833, 0.4496, 0.3418, 0.4717, 0.0625, 0.5, 0.0625, 1.0, 0.03125, 1.0, 0.03125, 0.5, 0.03125, 0.5, 0.03125, 1.0, 0.0, 1.0, 0.0, 0.5, 0.75, 0.49, 0.7968, 0.4854, 0.8418, 0.4717, 0.8833, 0.4496, 0.9197, 0.4197, 0.9496, 0.3833, 0.9717, 0.3418, 0.9854, 0.2968, 0.99, 0.25, 0.9854, 0.2032, 0.9717, 0.1582, 0.9496, 0.1167, 0.9197, 0.08029, 0.8833, 0.05045, 0.8418, 0.02827, 0.7968, 0.01461, 0.75, 0.01, 0.7032, 0.01461, 0.6582, 0.02827, 0.6167, 0.05045, 0.5803, 0.08029, 0.5504, 0.1167, 0.5283, 0.1582, 0.5146, 0.2032, 0.51, 0.25, 0.5146, 0.2968, 0.5283, 0.3418, 0.5504, 0.3833, 0.5803, 0.4197, 0.6167, 0.4496, 0.6582, 0.4717, 0.7032, 0.4854])
me_002.update()
me_003_1 = bpy.data.meshes.new('柱体.003')
me_003_1.from_pydata([(0.0, 1.0, -1.0), (0.0, 1.0, 0.4202), (0.1951, 0.9808, -1.0), (0.1951, 0.9808, 0.4202), (0.3827, 0.9239, -1.0), (0.3827, 0.9239, 0.4202), (0.5556, 0.8315, -1.0), (0.5556, 0.8315, 0.4202), (0.7071, 0.7071, -1.0), (0.7071, 0.7071, 0.4202), (0.8315, 0.5556, -1.0), (0.8315, 0.5556, 0.4202), (0.9239, 0.3827, -1.0), (0.9239, 0.3827, 0.4202), (0.9808, 0.1951, -1.0), (0.9808, 0.1951, 0.4202), (1.0, 0.0, -1.0), (1.0, 0.0, 0.4202), (0.9808, -0.1951, -1.0), (0.9808, -0.1951, 0.4202), (0.9239, -0.3827, -1.0), (0.9239, -0.3827, 0.4202), (0.8315, -0.5556, -1.0), (0.8315, -0.5556, 0.4202), (0.7071, -0.7071, -1.0), (0.7071, -0.7071, 0.4202), (0.5556, -0.8315, -1.0), (0.5556, -0.8315, 0.4202), (0.3827, -0.9239, -1.0), (0.3827, -0.9239, 0.4202), (0.1951, -0.9808, -1.0), (0.1951, -0.9808, 0.4202), (0.0, -1.0, -1.0), (0.0, -1.0, 0.4202), (-0.1951, -0.9808, -1.0), (-0.1951, -0.9808, 0.4202), (-0.3827, -0.9239, -1.0), (-0.3827, -0.9239, 0.4202), (-0.5556, -0.8315, -1.0), (-0.5556, -0.8315, 0.4202), (-0.7071, -0.7071, -1.0), (-0.7071, -0.7071, 0.4202), (-0.8315, -0.5556, -1.0), (-0.8315, -0.5556, 0.4202), (-0.9239, -0.3827, -1.0), (-0.9239, -0.3827, 0.4202), (-0.9808, -0.1951, -1.0), (-0.9808, -0.1951, 0.4202), (-1.0, 0.0, -1.0), (-1.0, 0.0, 0.4202), (-0.9808, 0.1951, -1.0), (-0.9808, 0.1951, 0.4202), (-0.9239, 0.3827, -1.0), (-0.9239, 0.3827, 0.4202), (-0.8315, 0.5556, -1.0), (-0.8315, 0.5556, 0.4202), (-0.7071, 0.7071, -1.0), (-0.7071, 0.7071, 0.4202), (-0.5556, 0.8315, -1.0), (-0.5556, 0.8315, 0.4202), (-0.3827, 0.9239, -1.0), (-0.3827, 0.9239, 0.4202), (-0.1951, 0.9808, -1.0), (-0.1951, 0.9808, 0.4202)], [], [(0, 1, 3, 2), (2, 3, 5, 4), (4, 5, 7, 6), (6, 7, 9, 8), (8, 9, 11, 10), (10, 11, 13, 12), (12, 13, 15, 14), (14, 15, 17, 16), (16, 17, 19, 18), (18, 19, 21, 20), (20, 21, 23, 22), (22, 23, 25, 24), (24, 25, 27, 26), (26, 27, 29, 28), (28, 29, 31, 30), (30, 31, 33, 32), (32, 33, 35, 34), (34, 35, 37, 36), (36, 37, 39, 38), (38, 39, 41, 40), (40, 41, 43, 42), (42, 43, 45, 44), (44, 45, 47, 46), (46, 47, 49, 48), (48, 49, 51, 50), (50, 51, 53, 52), (52, 53, 55, 54), (54, 55, 57, 56), (56, 57, 59, 58), (58, 59, 61, 60), (3, 1, 63, 61, 59, 57, 55, 53, 51, 49, 47, 45, 43, 41, 39, 37, 35, 33, 31, 29, 27, 25, 23, 21, 19, 17, 15, 13, 11, 9, 7, 5), (60, 61, 63, 62), (62, 63, 1, 0), (0, 2, 4, 6, 8, 10, 12, 14, 16, 18, 20, 22, 24, 26, 28, 30, 32, 34, 36, 38, 40, 42, 44, 46, 48, 50, 52, 54, 56, 58, 60, 62)])
_uv = me_003_1.uv_layers.new(name='UV贴图')
_uv.uv.foreach_set('vector', [1.0, 0.5, 1.0, 1.0, 0.9688, 1.0, 0.9688, 0.5, 0.9688, 0.5, 0.9688, 1.0, 0.9375, 1.0, 0.9375, 0.5, 0.9375, 0.5, 0.9375, 1.0, 0.9062, 1.0, 0.9062, 0.5, 0.9062, 0.5, 0.9062, 1.0, 0.875, 1.0, 0.875, 0.5, 0.875, 0.5, 0.875, 1.0, 0.8438, 1.0, 0.8438, 0.5, 0.8438, 0.5, 0.8438, 1.0, 0.8125, 1.0, 0.8125, 0.5, 0.8125, 0.5, 0.8125, 1.0, 0.7812, 1.0, 0.7812, 0.5, 0.7812, 0.5, 0.7812, 1.0, 0.75, 1.0, 0.75, 0.5, 0.75, 0.5, 0.75, 1.0, 0.7188, 1.0, 0.7188, 0.5, 0.7188, 0.5, 0.7188, 1.0, 0.6875, 1.0, 0.6875, 0.5, 0.6875, 0.5, 0.6875, 1.0, 0.6562, 1.0, 0.6562, 0.5, 0.6562, 0.5, 0.6562, 1.0, 0.625, 1.0, 0.625, 0.5, 0.625, 0.5, 0.625, 1.0, 0.5938, 1.0, 0.5938, 0.5, 0.5938, 0.5, 0.5938, 1.0, 0.5625, 1.0, 0.5625, 0.5, 0.5625, 0.5, 0.5625, 1.0, 0.5312, 1.0, 0.5312, 0.5, 0.5312, 0.5, 0.5312, 1.0, 0.5, 1.0, 0.5, 0.5, 0.5, 0.5, 0.5, 1.0, 0.4688, 1.0, 0.4688, 0.5, 0.4688, 0.5, 0.4688, 1.0, 0.4375, 1.0, 0.4375, 0.5, 0.4375, 0.5, 0.4375, 1.0, 0.4062, 1.0, 0.4062, 0.5, 0.4062, 0.5, 0.4062, 1.0, 0.375, 1.0, 0.375, 0.5, 0.375, 0.5, 0.375, 1.0, 0.3438, 1.0, 0.3438, 0.5, 0.3438, 0.5, 0.3438, 1.0, 0.3125, 1.0, 0.3125, 0.5, 0.3125, 0.5, 0.3125, 1.0, 0.2812, 1.0, 0.2812, 0.5, 0.2812, 0.5, 0.2812, 1.0, 0.25, 1.0, 0.25, 0.5, 0.25, 0.5, 0.25, 1.0, 0.2188, 1.0, 0.2188, 0.5, 0.2188, 0.5, 0.2188, 1.0, 0.1875, 1.0, 0.1875, 0.5, 0.1875, 0.5, 0.1875, 1.0, 0.1562, 1.0, 0.1562, 0.5, 0.1562, 0.5, 0.1562, 1.0, 0.125, 1.0, 0.125, 0.5, 0.125, 0.5, 0.125, 1.0, 0.09375, 1.0, 0.09375, 0.5, 0.09375, 0.5, 0.09375, 1.0, 0.0625, 1.0, 0.0625, 0.5, 0.2968, 0.4854, 0.25, 0.49, 0.2032, 0.4854, 0.1582, 0.4717, 0.1167, 0.4496, 0.08029, 0.4197, 0.05045, 0.3833, 0.02827, 0.3418, 0.01461, 0.2968, 0.01, 0.25, 0.01461, 0.2032, 0.02827, 0.1582, 0.05045, 0.1167, 0.08029, 0.08029, 0.1167, 0.05045, 0.1582, 0.02827, 0.2032, 0.01461, 0.25, 0.01, 0.2968, 0.01461, 0.3418, 0.02827, 0.3833, 0.05045, 0.4197, 0.08029, 0.4496, 0.1167, 0.4717, 0.1582, 0.4854, 0.2032, 0.49, 0.25, 0.4854, 0.2968, 0.4717, 0.3418, 0.4496, 0.3833, 0.4197, 0.4197, 0.3833, 0.4496, 0.3418, 0.4717, 0.0625, 0.5, 0.0625, 1.0, 0.03125, 1.0, 0.03125, 0.5, 0.03125, 0.5, 0.03125, 1.0, 0.0, 1.0, 0.0, 0.5, 0.75, 0.49, 0.7968, 0.4854, 0.8418, 0.4717, 0.8833, 0.4496, 0.9197, 0.4197, 0.9496, 0.3833, 0.9717, 0.3418, 0.9854, 0.2968, 0.99, 0.25, 0.9854, 0.2032, 0.9717, 0.1582, 0.9496, 0.1167, 0.9197, 0.08029, 0.8833, 0.05045, 0.8418, 0.02827, 0.7968, 0.01461, 0.75, 0.01, 0.7032, 0.01461, 0.6582, 0.02827, 0.6167, 0.05045, 0.5803, 0.08029, 0.5504, 0.1167, 0.5283, 0.1582, 0.5146, 0.2032, 0.51, 0.25, 0.5146, 0.2968, 0.5283, 0.3418, 0.5504, 0.3833, 0.5803, 0.4197, 0.6167, 0.4496, 0.6582, 0.4717, 0.7032, 0.4854])
me_003_1.update()
me_plane_004 = bpy.data.meshes.new('Plane.004')
me_plane_004.from_pydata([(-1.0, -1.0, 0.02663), (1.0, -1.0, 0.02663), (-1.0, 1.0, 0.02663), (1.0, 1.0, 0.02663), (-0.8168, 0.8168, 0.04421), (-0.8168, -0.8168, 0.04421), (0.8168, -0.8168, 0.04421), (0.8168, 0.8168, 0.04421), (-0.8861, 0.8861, 0.02663), (-0.8861, -0.8861, 0.02663), (0.8861, -0.8861, 0.02663), (0.8861, 0.8861, 0.02663), (-0.8861, 0.8861, 0.03672), (-0.8861, -0.8861, 0.03672), (0.8861, -0.8861, 0.03672), (0.8861, 0.8861, 0.03672), (-0.8168, 0.8168, 0.03672), (-0.8168, -0.8168, 0.03672), (0.8168, -0.8168, 0.03672), (0.8168, 0.8168, 0.03672), (0.8168, 0.8167, 0.04421), (-0.8167, 0.8167, 0.04421), (0.8168, -0.8168, 0.04421), (-0.8167, -0.8168, 0.04421), (0.3313, -0.3313, 0.0362), (0.3313, 0.3313, 0.0362), (-0.3312, 0.3313, 0.0362), (-0.3312, -0.3313, 0.0362), (0.3313, -0.3313, 0.04421), (0.3313, 0.3313, 0.04421), (-0.3312, 0.3313, 0.04421), (-0.3312, -0.3313, 0.04421)], [], [(9, 8, 2, 0), (10, 9, 0, 1), (11, 10, 1, 3), (8, 11, 3, 2), (13, 12, 8, 9), (14, 13, 9, 10), (15, 14, 10, 11), (12, 15, 11, 8), (17, 16, 12, 13), (18, 17, 13, 14), (19, 18, 14, 15), (16, 19, 15, 12), (5, 4, 16, 17), (6, 5, 17, 18), (7, 6, 18, 19), (4, 7, 19, 16), (25, 26, 27, 24), (29, 28, 22, 20), (30, 29, 20, 21), (31, 30, 21, 23), (28, 31, 23, 22), (25, 24, 28, 29), (26, 25, 29, 30), (27, 26, 30, 31), (24, 27, 31, 28)])
_uv = me_plane_004.uv_layers.new(name='UVMap')
_uv.uv.foreach_set('vector', [0.05697, 0.05697, 0.05697, 0.943, 0.0, 1.0, 0.0, 0.0, 0.943, 0.05697, 0.05697, 0.05697, 0.0, 0.0, 1.0, 0.0, 0.943, 0.943, 0.943, 0.05697, 1.0, 0.0, 1.0, 1.0, 0.05697, 0.943, 0.943, 0.943, 1.0, 1.0, 0.0, 1.0, 0.05697, 0.05697, 0.05697, 0.943, 0.05697, 0.943, 0.05697, 0.05697, 0.943, 0.05697, 0.05697, 0.05697, 0.05697, 0.05697, 0.943, 0.05697, 0.943, 0.943, 0.943, 0.05697, 0.943, 0.05697, 0.943, 0.943, 0.05697, 0.943, 0.943, 0.943, 0.943, 0.943, 0.05697, 0.943, 0.09161, 0.09161, 0.09161, 0.9084, 0.05697, 0.943, 0.05697, 0.05697, 0.9084, 0.09161, 0.09161, 0.09161, 0.05697, 0.05697, 0.943, 0.05697, 0.9084, 0.9084, 0.9084, 0.09161, 0.943, 0.05697, 0.943, 0.943, 0.09161, 0.9084, 0.9084, 0.9084, 0.943, 0.943, 0.05697, 0.943, 0.09161, 0.09161, 0.09161, 0.9084, 0.09161, 0.9084, 0.09161, 0.09161, 0.9084, 0.09161, 0.09161, 0.09161, 0.09161, 0.09161, 0.9084, 0.09161, 0.9084, 0.9084, 0.9084, 0.09161, 0.9084, 0.09161, 0.9084, 0.9084, 0.09161, 0.9084, 0.9084, 0.9084, 0.9084, 0.9084, 0.09161, 0.9084, 0.3259, 0.3259, 0.6741, 0.3259, 0.6741, 0.6741, 0.3259, 0.6741, 0.3259, 0.3259, 0.3259, 0.6741, 0.0, 1.0, 0.0, 0.0, 0.6741, 0.3259, 0.3259, 0.3259, 0.0, 0.0, 1.0, 0.0, 0.6741, 0.6741, 0.6741, 0.3259, 1.0, 0.0, 1.0, 1.0, 0.3259, 0.6741, 0.6741, 0.6741, 1.0, 1.0, 0.0, 1.0, 0.3259, 0.3259, 0.3259, 0.6741, 0.3259, 0.6741, 0.3259, 0.3259, 0.6741, 0.3259, 0.3259, 0.3259, 0.3259, 0.3259, 0.6741, 0.3259, 0.6741, 0.6741, 0.6741, 0.3259, 0.6741, 0.3259, 0.6741, 0.6741, 0.3259, 0.6741, 0.6741, 0.6741, 0.6741, 0.6741, 0.3259, 0.6741])
me_plane_004.update()
me_plane_003 = bpy.data.meshes.new('Plane.003')
me_plane_003.from_pydata([(-1.0, -1.0, 0.02663), (1.0, -1.0, 0.02663), (-1.0, 1.0, 0.02663), (1.0, 1.0, 0.02663), (-0.8168, 0.8168, 0.04421), (-0.8168, -0.8168, 0.04421), (0.8168, -0.8168, 0.04421), (0.8168, 0.8168, 0.04421), (-0.8861, 0.8861, 0.02663), (-0.8861, -0.8861, 0.02663), (0.8861, -0.8861, 0.02663), (0.8861, 0.8861, 0.02663), (-0.8861, 0.8861, 0.03672), (-0.8861, -0.8861, 0.03672), (0.8861, -0.8861, 0.03672), (0.8861, 0.8861, 0.03672), (-0.8168, 0.8168, 0.03672), (-0.8168, -0.8168, 0.03672), (0.8168, -0.8168, 0.03672), (0.8168, 0.8168, 0.03672), (0.8168, 0.8167, 0.04421), (-0.8167, 0.8167, 0.04421), (0.8168, -0.8168, 0.04421), (-0.8167, -0.8168, 0.04421)], [], [(9, 8, 2, 0), (10, 9, 0, 1), (11, 10, 1, 3), (8, 11, 3, 2), (13, 12, 8, 9), (14, 13, 9, 10), (15, 14, 10, 11), (12, 15, 11, 8), (17, 16, 12, 13), (18, 17, 13, 14), (19, 18, 14, 15), (16, 19, 15, 12), (5, 4, 16, 17), (6, 5, 17, 18), (7, 6, 18, 19), (4, 7, 19, 16), (20, 21, 23, 22)])
_uv = me_plane_003.uv_layers.new(name='UVMap')
_uv.uv.foreach_set('vector', [0.05697, 0.05697, 0.05697, 0.943, 0.0, 1.0, 0.0, 0.0, 0.943, 0.05697, 0.05697, 0.05697, 0.0, 0.0, 1.0, 0.0, 0.943, 0.943, 0.943, 0.05697, 1.0, 0.0, 1.0, 1.0, 0.05697, 0.943, 0.943, 0.943, 1.0, 1.0, 0.0, 1.0, 0.05697, 0.05697, 0.05697, 0.943, 0.05697, 0.943, 0.05697, 0.05697, 0.943, 0.05697, 0.05697, 0.05697, 0.05697, 0.05697, 0.943, 0.05697, 0.943, 0.943, 0.943, 0.05697, 0.943, 0.05697, 0.943, 0.943, 0.05697, 0.943, 0.943, 0.943, 0.943, 0.943, 0.05697, 0.943, 0.09161, 0.09161, 0.09161, 0.9084, 0.05697, 0.943, 0.05697, 0.05697, 0.9084, 0.09161, 0.09161, 0.09161, 0.05697, 0.05697, 0.943, 0.05697, 0.9084, 0.9084, 0.9084, 0.09161, 0.943, 0.05697, 0.943, 0.943, 0.09161, 0.9084, 0.9084, 0.9084, 0.943, 0.943, 0.05697, 0.943, 0.09161, 0.09161, 0.09161, 0.9084, 0.09161, 0.9084, 0.09161, 0.09161, 0.9084, 0.09161, 0.09161, 0.09161, 0.09161, 0.09161, 0.9084, 0.09161, 0.9084, 0.9084, 0.9084, 0.09161, 0.9084, 0.09161, 0.9084, 0.9084, 0.09161, 0.9084, 0.9084, 0.9084, 0.9084, 0.9084, 0.09161, 0.9084, 0.0, 0.0, 1.0, 0.0, 1.0, 1.0, 0.0, 1.0])
me_plane_003.update()

# ---- objects
ob_cube_001 = bpy.data.objects.new('Cube.001', me_cube_002)
ob_003 = bpy.data.objects.new('立方体.003', me_003)
ob_x = bpy.data.objects.new('柱体', me_x)
ob_001 = bpy.data.objects.new('柱体.001', me_001)
ob_002 = bpy.data.objects.new('柱体.002', me_002)
ob_003_1 = bpy.data.objects.new('柱体.003', me_003_1)
ob_plane_002 = bpy.data.objects.new('Plane.002', me_plane_004)
ob_plane_003 = bpy.data.objects.new('Plane.003', me_plane_003)

# ---- transforms, parenting, visibility, modifiers, constraints
ob_cube_001.location = (-14.51, 20.2, 0.05409)
ob_cube_001.rotation_euler = (0.0, -0.0, -1.357)
ob_cube_001.scale = (0.7318, 0.7318, 1.018)
_m = ob_cube_001.modifiers.new('Subdivision', 'SUBSURF')
_m.levels = 3
_m = ob_cube_001.modifiers.new('Displace', 'DISPLACE')
_m.mid_level = 1.0
_m.strength = 0.3
_m = ob_cube_001.modifiers.new('Decimate', 'DECIMATE')
_m.decimate_type = 'DISSOLVE'
_m.ratio = 0.2941
_m.angle_limit = 0.5219
_m.use_dissolve_boundaries = True
_m = ob_cube_001.modifiers.new('Triangulate', 'TRIANGULATE')
_m.min_vertices = 47
_m = ob_cube_001.modifiers.new('按角度平滑', 'NODES')
_m.node_group = ng_smooth_by_angle
_m.use_pin_to_last = True
_m.show_group_selector = False
ob_003.location = (20.45, 16.09, 0.4228)
ob_003.rotation_euler = (0.0, -0.0, -1.571)
ob_003.scale = (0.4566, 0.4566, 0.4566)
_m = ob_003.modifiers.new('重构网格', 'REMESH')
_m.voxel_size = 0.3037
_m.adaptivity = 0.01
_m = ob_003.modifiers.new('置换', 'DISPLACE')
_m.mid_level = 0.6417
_m.strength = -0.7
_m = ob_003.modifiers.new('精简', 'DECIMATE')
_m.decimate_type = 'DISSOLVE'
_m.angle_limit = 0.4154
_m.use_dissolve_boundaries = True
_m = ob_003.modifiers.new('三角化', 'TRIANGULATE')
_m.min_vertices = 20
ob_x.location = (0.0, 5.0, 0.0)
ob_001.location = (0.0, -5.0, 0.0)
ob_002.location = (5.0, 0.0, 0.0)
ob_003_1.location = (-5.0, 0.0, 0.0)
ob_plane_002.location = (0.001108, -0.0007843, 1.821)
ob_plane_002.scale = (-21.44, -21.44, -21.44)
ob_plane_003.location = (0.001108, -0.0007843, 1.821)
ob_plane_003.scale = (-21.44, -21.44, -21.44)

# ---- collection membership
col_props_visual.objects.link(ob_cube_001)
col_props_visual.objects.link(ob_003)
col_props_visual.objects.link(ob_x)
col_props_visual.objects.link(ob_001)
col_props_visual.objects.link(ob_002)
col_props_visual.objects.link(ob_003_1)
col_ground_visual.objects.link(ob_plane_002)
col_ground_collision.objects.link(ob_plane_003)

# ---- scene / render settings (as saved in the file)
scene.frame_start = 1; scene.frame_end = 250; scene.frame_set(4)
scene.render.engine = 'BLENDER_EEVEE_NEXT'
bpy.context.view_layer.update()

# ---- added for rendering (the .blend has no active camera and no usable light): camera, sun
cam_auto = bpy.data.cameras.new('AutoCamera')
cam_auto.lens = 50.0
cam_auto.sensor_width = 36.0
cam_auto.clip_end = 1290.28
ob_auto_camera = bpy.data.objects.new('AutoCamera', cam_auto)
scene.collection.objects.link(ob_auto_camera)
ob_auto_camera.location = (73.5033, -88.3897, 60.1076)
ob_auto_camera.rotation_euler = (1.09748, -7.21219e-08, 0.694738)
scene.camera = ob_auto_camera
light_auto_sun = bpy.data.lights.new('AutoSun', 'SUN')
light_auto_sun.energy = 3.0
light_auto_sun.angle = 0.0523599
ob_auto_sun = bpy.data.objects.new('AutoSun', light_auto_sun)
scene.collection.objects.link(ob_auto_sun)
ob_auto_sun.rotation_euler = (0.872665, 0.174533, 0.523599)
bpy.context.view_layer.update()

